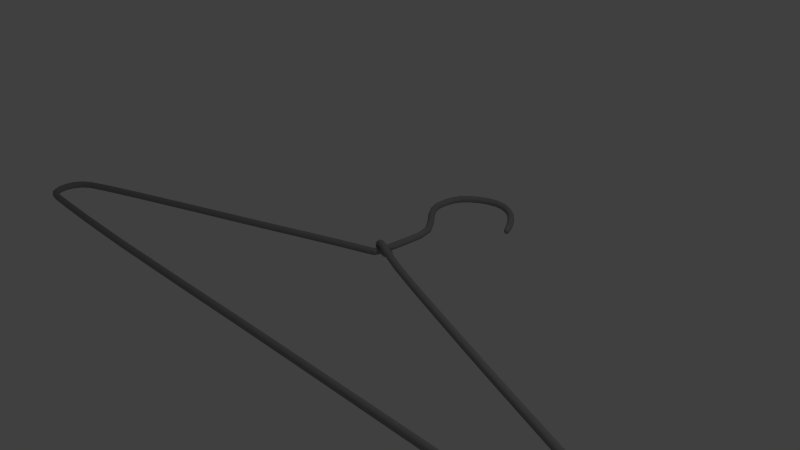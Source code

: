 # Source: hanger.blend  (saved by Blender 2.67.0; exported with 4.5.12 LTS)
import bpy
from mathutils import Matrix  # noqa: F401  (used for matrix-valued properties, if any)

bpy.ops.wm.read_factory_settings(use_empty=True)
scene = bpy.context.scene
scene.name = 'Scene'

# ---- collections
col_collection_1 = bpy.data.collections.new('Collection 1'); scene.collection.children.link(col_collection_1)

# ---- materials (node trees are filled in below, after node groups)
mat_material_001 = bpy.data.materials.new('Material.001')
mat_material_001.alpha_threshold = 0.0
mat_material_001.use_transparent_shadow = False
mat_material_001.diffuse_color = (0.3032, 0.3032, 0.3032, 1.0)
mat_material_001.roughness = 0.5
mat_material_001.line_color = (0.0, 0.0, 0.0, 1.0)

# ---- material node trees

# ---- world
world_world = bpy.data.worlds.new('World'); scene.world = world_world
world_world.color = (0.05088, 0.05088, 0.05088)
world_world.use_sun_shadow = False
world_world.sun_shadow_jitter_overblur = 0.0
world_world.cycles.sampling_method = 'MANUAL'
world_world.cycles.sample_map_resolution = 256

# ---- cameras
cam_camera = bpy.data.cameras.new('Camera')
cam_camera.clip_end = 100.0
cam_camera.lens = 35.0
cam_camera.sensor_width = 32.0
cam_camera.sensor_height = 18.0
cam_camera.ortho_scale = 7.314
cam_camera.dof.focus_distance = 0.0
cam_camera.dof.aperture_fstop = 128.0

# ---- lights
light_lamp = bpy.data.lights.new('Lamp', 'POINT')
light_lamp.transmission_factor = 0.0
light_lamp.cutoff_distance = 30.0
light_lamp.energy = 100.0
light_lamp.shadow_buffer_clip_start = 1.001
light_lamp.shadow_soft_size = 0.1
light_lamp.shadow_maximum_resolution = 0.006
light_lamp.use_absolute_resolution = True
light_lamp.cycles.use_multiple_importance_sampling = False

# ---- meshes
me_cylinder_001 = bpy.data.meshes.new('Cylinder.001')
me_cylinder_001.from_pydata([(0.01909, 0.1436, 0.00265), (0.0449, 0.1178, 0.00265), (0.0449, 0.08126, 0.00265), (0.01909, 0.05545, 0.00265), (-0.0174, 0.05545, 0.00265), (-0.04321, 0.08126, 0.00265), (-0.04698, 0.03151, 0.2253), (-0.0174, 0.1436, 0.00265), (-0.04321, 0.1178, 0.00265), (0.01362, 0.1086, -0.08888), (-0.01623, -0.04405, 0.9742), (-0.04698, 0.068, 0.2253), (-0.02117, 0.09381, 0.2253), (0.04113, 0.068, 0.2253), (0.04113, 0.03151, 0.2253), (0.01532, 0.09381, 0.2253), (0.01532, 0.005699, 0.2253), (-0.02117, 0.005699, 0.2253), (-0.1083, -0.04405, 2.214), (-0.07853, 0.01825, 0.9742), (0.009575, -0.01825, 0.9742), (-0.07853, -0.01825, 0.9742), (0.009575, 0.01825, 0.9742), (-0.05273, -0.04405, 0.9742), (-0.05273, 0.04405, 0.9742), (-0.01623, 0.04405, 0.9742), (-0.1827, -0.01825, 3.618), (-0.1083, 0.04405, 2.214), (-0.07179, 0.04405, 2.214), (-0.07179, -0.04405, 2.214), (-0.1341, 0.01825, 2.214), (-0.04599, -0.01825, 2.214), (-0.1341, -0.01825, 2.214), (-0.04599, 0.01825, 2.214), (-0.2145, 0.01825, 4.686), (-0.0946, 0.01825, 3.618), (-0.1569, -0.04405, 3.618), (-0.1569, 0.04405, 3.618), (-0.1204, 0.04405, 3.618), (-0.1204, -0.04405, 3.618), (-0.1827, 0.01825, 3.618), (-0.0946, -0.01825, 3.618), (-0.2495, 0.04405, 5.084), (-0.1264, -0.01825, 4.686), (-0.2145, -0.01825, 4.686), (-0.1264, 0.01825, 4.686), (-0.1887, -0.04406, 4.686), (-0.1887, 0.04405, 4.686), (-0.1522, 0.04405, 4.686), (-0.1522, -0.04406, 4.686), (-0.4054, 0.01825, 5.252), (-0.2219, 0.04405, 5.099), (-0.2219, -0.04406, 5.099), (-0.2691, 0.01825, 5.073), (-0.2024, -0.01825, 5.11), (-0.2691, -0.01825, 5.073), (-0.2024, 0.01825, 5.11), (-0.2495, -0.04406, 5.084), (-0.6246, -0.01825, 5.262), (-0.4142, -0.04406, 5.195), (-0.4142, 0.04405, 5.195), (-0.409, 0.04405, 5.228), (-0.409, -0.04406, 5.228), (-0.4178, 0.01825, 5.171), (-0.4054, -0.01825, 5.252), (-0.4178, -0.01825, 5.171), (-0.7513, 0.04405, 5.046), (-0.5849, -0.01825, 5.186), (-0.6246, 0.01825, 5.262), (-0.5966, -0.04406, 5.208), (-0.5966, 0.04405, 5.208), (-0.613, 0.04405, 5.239), (-0.613, -0.04406, 5.239), (-0.5849, 0.01825, 5.186), (-1.21, 0.01825, 3.76), (-0.7513, -0.04406, 5.046), (-0.7015, 0.01825, 5.012), (-0.7719, -0.01825, 5.061), (-0.7015, -0.01825, 5.012), (-0.7719, 0.01825, 5.061), (-0.7221, -0.04406, 5.026), (-0.7221, 0.04405, 5.026), (-1.851, -0.01825, 1.814), (-1.152, -0.04405, 3.737), (-1.152, 0.04405, 3.737), (-1.186, 0.04405, 3.75), (-1.186, -0.04405, 3.75), (-1.128, 0.01825, 3.727), (-1.21, -0.01825, 3.76), (-1.128, -0.01825, 3.727), (-2.587, -0.04405, -0.4572), (-1.769, -0.01825, 1.781), (-1.851, 0.01825, 1.814), (-1.793, -0.04405, 1.791), (-1.793, 0.04405, 1.791), (-1.827, 0.04405, 1.804), (-1.827, -0.04405, 1.804), (-1.769, 0.01825, 1.781), (-3.287, -0.04405, -2.731), (-2.529, 0.01825, -0.4802), (-2.611, -0.01825, -0.4477), (-2.529, -0.01825, -0.4802), (-2.611, 0.01825, -0.4477), (-2.553, -0.04405, -0.4707), (-2.553, 0.04406, -0.4707), (-2.587, 0.04406, -0.4572), (-3.539, -0.01824, -3.674), (-3.287, 0.04406, -2.731), (-3.321, 0.04406, -2.717), (-3.321, -0.04405, -2.717), (-3.263, 0.01825, -2.74), (-3.345, -0.01824, -2.708), (-3.263, -0.01824, -2.74), (-3.345, 0.01825, -2.708), (-3.555, 0.01826, -3.839), (-3.623, 0.01826, -3.666), (-3.563, -0.04405, -3.671), (-3.563, 0.04406, -3.671), (-3.598, 0.04406, -3.668), (-3.598, -0.04405, -3.668), (-3.539, 0.01826, -3.674), (-3.623, -0.01824, -3.666), (-3.498, 0.04406, -3.955), (-3.631, -0.01824, -3.877), (-3.555, -0.01824, -3.839), (-3.631, 0.01826, -3.877), (-3.577, -0.04405, -3.85), (-3.577, 0.04406, -3.85), (-3.609, 0.04406, -3.866), (-3.609, -0.04405, -3.866), (-3.318, 0.01826, -4.073), (-3.512, 0.04406, -3.985), (-3.512, -0.04405, -3.985), (-3.488, 0.01826, -3.933), (-3.522, -0.01824, -4.007), (-3.488, -0.01824, -3.933), (-3.522, 0.01826, -4.007), (-3.498, -0.04405, -3.955), (-3.074, -0.01824, -3.964), (-3.317, -0.04405, -4.011), (-3.317, 0.04406, -4.011), (-3.318, 0.04406, -4.048), (-3.318, -0.04405, -4.048), (-3.316, 0.01826, -3.985), (-3.318, -0.01824, -4.073), (-3.316, -0.01824, -3.985), (-2.502, -0.04405, -3.229), (-3.104, -0.01824, -3.889), (-3.074, 0.01826, -3.964), (-3.095, -0.04405, -3.911), (-3.095, 0.04406, -3.911), (-3.083, 0.04406, -3.942), (-3.083, -0.04405, -3.942), (-3.104, 0.01826, -3.889), (-1.603, -0.04405, -1.985), (-2.547, 0.01826, -3.186), (-2.484, -0.01824, -3.247), (-2.547, -0.01824, -3.186), (-2.484, 0.01826, -3.247), (-2.528, -0.04405, -3.204), (-2.528, 0.04406, -3.204), (-2.502, 0.04406, -3.229), (-0.7909, -0.01824, -0.8724), (-1.603, 0.04406, -1.985), (-1.577, 0.04406, -2.01), (-1.577, -0.04405, -2.01), (-1.622, 0.01825, -1.967), (-1.558, -0.01824, -2.028), (-1.622, -0.01824, -1.967), (-1.558, 0.01825, -2.028), (-0.2883, 0.01825, -0.2031), (-0.7274, 0.01825, -0.9335), (-0.7723, -0.04405, -0.8903), (-0.7723, 0.04406, -0.8903), (-0.746, 0.04406, -0.9156), (-0.746, -0.04405, -0.9156), (-0.7909, 0.01825, -0.8724), (-0.7274, -0.01824, -0.9335), (-0.1009, 0.04406, -0.001965), (-0.2248, -0.01824, -0.2642), (-0.2883, -0.01824, -0.2031), (-0.2248, 0.01825, -0.2642), (-0.2697, -0.04405, -0.221), (-0.2697, 0.04406, -0.221), (-0.2434, 0.04406, -0.2464), (-0.2434, -0.04405, -0.2464), (0.199, 0.01825, -0.09108), (-0.08643, 0.04406, -0.03282), (-0.08643, -0.04405, -0.03282), (-0.1112, 0.01825, 0.01985), (-0.07618, -0.01824, -0.05463), (-0.1112, -0.01824, 0.01985), (-0.07618, 0.01825, -0.05463), (-0.1009, -0.04405, -0.001965), (0.6234, -0.01824, -0.1942), (0.1944, -0.04405, -0.02894), (0.1944, 0.04406, -0.02894), (0.1971, 0.04406, -0.06534), (0.1971, -0.04405, -0.06534), (0.1925, 0.01825, -0.003207), (0.199, -0.01824, -0.09108), (0.1925, -0.01824, -0.003207), (0.936, 0.04406, -0.4612), (0.656, -0.01824, -0.1248), (0.6234, 0.01825, -0.1942), (0.6465, -0.04405, -0.1451), (0.6465, 0.04406, -0.1451), (0.6329, 0.04406, -0.1739), (0.6329, -0.04405, -0.1739), (0.656, 0.01825, -0.1248), (1.146, 0.01825, -0.8184), (0.936, -0.04405, -0.4612), (0.9868, 0.01825, -0.4252), (0.9149, -0.01824, -0.4761), (0.9868, -0.01824, -0.4252), (0.9149, 0.01825, -0.4761), (0.9658, -0.04405, -0.4401), (0.9658, 0.04406, -0.4401), (1.425, -0.01824, -0.9608), (1.181, -0.04405, -0.7707), (1.181, 0.04406, -0.7707), (1.161, 0.04406, -0.7986), (1.161, -0.04405, -0.7986), (1.196, 0.01825, -0.751), (1.146, -0.01824, -0.8184), (1.196, -0.01824, -0.751), (1.696, -0.04405, -0.9373), (1.426, -0.01824, -0.8766), (1.425, 0.01825, -0.9608), (1.426, -0.04405, -0.9013), (1.426, 0.04406, -0.9013), (1.425, 0.04406, -0.9362), (1.425, -0.04405, -0.9362), (1.426, 0.01825, -0.8766), (1.897, -0.04405, -0.7703), (1.678, 0.01826, -0.8775), (1.703, -0.01824, -0.9621), (1.678, -0.01824, -0.8775), (1.703, 0.01826, -0.9621), (1.686, -0.04405, -0.9023), (1.686, 0.04406, -0.9023), (1.696, 0.04406, -0.9373), (2.029, -0.01824, -0.549), (1.897, 0.04406, -0.7703), (1.919, 0.04406, -0.7957), (1.919, -0.04405, -0.7957), (1.882, 0.01826, -0.7523), (1.934, -0.01824, -0.8137), (1.882, -0.01824, -0.7523), (1.934, 0.01826, -0.8137), (2.051, 0.01826, -0.2978), (2.112, 0.01826, -0.5654), (2.053, -0.04405, -0.5538), (2.053, 0.04406, -0.5538), (2.088, 0.04406, -0.5606), (2.088, -0.04405, -0.5606), (2.029, 0.01826, -0.549), (2.112, -0.01824, -0.5654), (1.955, 0.04406, -0.0215), (2.13, -0.01824, -0.2689), (2.051, -0.01824, -0.2978), (2.13, 0.01826, -0.2689), (2.074, -0.04405, -0.2893), (2.074, 0.04406, -0.2893), (2.107, 0.04406, -0.2774), (2.107, -0.04405, -0.2774), (1.833, 0.01826, 0.2161), (1.984, 0.04406, 0.0002076), (1.984, -0.04405, 0.0002077), (1.934, 0.01826, -0.03686), (2.005, -0.01824, 0.01556), (1.934, -0.01824, -0.03686), (2.005, 0.01826, 0.01556), (1.955, -0.04405, -0.0215), (1.733, -0.01428, 0.2885), (1.801, -0.04405, 0.1674), (1.801, 0.04406, 0.1674), (1.82, 0.04406, 0.1959), (1.82, -0.04405, 0.1959), (1.787, 0.01826, 0.1472), (1.833, -0.01824, 0.2161), (1.787, -0.01824, 0.1472), (1.709, 8.612e-06, 0.2586), (1.717, -0.01428, 0.2215), (1.733, 0.0143, 0.2885), (1.722, -0.03449, 0.2411), (1.722, 0.0345, 0.2411), (1.728, 0.0345, 0.2689), (1.728, -0.03449, 0.2689), (1.717, 0.0143, 0.2215), (0.008166, -0.0004822, -0.05043), (0.02396, 0.0365, -0.05652), (-0.01192, 0.03222, -0.0546), (-0.04033, 0.05031, -0.06272), (-0.04461, 0.08018, -0.07612), (-0.02226, 0.1043, -0.08696), (0.04202, 0.09052, -0.08076), (0.0463, 0.06065, -0.06736), (0.02704, -0.05532, -0.002064), (-0.008164, -0.01185, -0.1015), (0.02451, -0.005085, -0.1135), (0.04084, 0.006282, -0.06238), (-0.02649, -0.0133, -0.07812), (0.05917, 0.007735, -0.08579), (-0.01972, -0.008594, -0.05695), (0.0524, 0.003027, -0.107), (0.07958, -0.06749, 0.05793), (0.09766, -0.08571, -0.05682), (0.04937, -0.02985, -0.01295), (0.0454, -0.1128, -0.02538), (0.07533, -0.1112, -0.04593), (0.0793, -0.02821, -0.0335), (0.0254, -0.08968, -0.007211), (0.0993, -0.05135, -0.05167), (0.1243, -0.02056, 0.05433), (0.1376, -0.04721, 0.00691), (0.07641, -0.03955, 0.04801), (0.1407, -0.07515, 0.01684), (0.09208, -0.02204, 0.02895), (0.09974, -0.08949, 0.05291), (0.1251, -0.09266, 0.03589), (0.1174, -0.02521, 0.01193), (0.01773, 0.1348, -0.04604), (0.01815, 0.1311, 0.08413), (0.0008467, 0.1473, 0.00265), (0.03467, 0.1333, 0.00265), (0.04418, 0.1109, -0.04401), (0.04396, 0.1053, 0.08413), (0.04868, 0.09951, 0.00265), (0.04525, 0.07611, -0.04066), (0.04396, 0.06882, 0.08413), (0.03467, 0.06568, 0.00265), (0.02031, 0.05072, -0.03795), (0.01815, 0.04301, 0.08413), (0.0008467, 0.05167, 0.00265), (-0.01603, 0.04964, -0.03747), (-0.01834, 0.04301, 0.08413), (-0.03298, 0.06568, 0.00265), (-0.04249, 0.07352, -0.0395), (-0.04415, 0.06882, 0.08413), (-0.04699, 0.09951, 0.00265), (-0.04356, 0.1084, -0.04285), (-0.04415, 0.1053, 0.08413), (-0.03298, 0.1333, 0.00265), (-0.01862, 0.1338, -0.04556), (-0.01834, 0.1311, 0.08413), (0.005547, 0.05649, 0.4981), (0.03135, 0.03069, 0.4981), (0.03135, -0.00581, 0.4981), (0.005547, -0.03162, 0.4981), (-0.03095, -0.03162, 0.4981), (-0.05676, -0.00581, 0.4981), (-0.05676, 0.03069, 0.4981), (-0.03095, 0.05649, 0.4981), (-0.03675, 0.01593, 0.2253), (-0.05076, 0.04975, 0.2253), (-0.03675, 0.08358, 0.2253), (-0.002926, 0.09759, 0.2253), (0.0309, 0.08358, 0.2253), (0.04491, 0.04975, 0.2253), (0.0309, 0.01593, 0.2253), (-0.002926, 0.00192, 0.2253), (-0.04401, 0.04405, 1.573), (-0.01821, 0.01825, 1.573), (-0.01821, -0.01825, 1.573), (-0.04401, -0.04405, 1.573), (-0.08051, -0.04405, 1.573), (-0.1063, -0.01825, 1.573), (-0.1063, 0.01825, 1.573), (-0.08051, 0.04405, 1.573), (-0.0006557, -0.03382, 0.9742), (-0.03448, -0.04783, 0.9742), (-0.08231, -3.269e-08, 0.9742), (-0.0683, 0.03382, 0.9742), (0.01335, -3.576e-08, 0.9742), (-0.0683, -0.03382, 0.9742), (-0.0006557, 0.03382, 0.9742), (-0.03448, 0.04783, 0.9742), (-0.09784, 0.04405, 2.896), (-0.07203, 0.01825, 2.896), (-0.07203, -0.01825, 2.896), (-0.09784, -0.04405, 2.896), (-0.1343, -0.04405, 2.896), (-0.1601, -0.01825, 2.896), (-0.1601, 0.01825, 2.896), (-0.1343, 0.04405, 2.896), (-0.09004, -0.04783, 2.214), (-0.1239, -0.03382, 2.214), (-0.1239, 0.03382, 2.214), (-0.09004, 0.04783, 2.214), (-0.05622, 0.03382, 2.214), (-0.05622, -0.03382, 2.214), (-0.1379, -6.922e-08, 2.214), (-0.04221, -7.191e-08, 2.214), (-0.1388, 0.04405, 4.256), (-0.113, 0.01825, 4.256), (-0.113, -0.01825, 4.256), (-0.1388, -0.04405, 4.256), (-0.1753, -0.04405, 4.256), (-0.2011, -0.01825, 4.256), (-0.2011, 0.01825, 4.256), (-0.1753, 0.04405, 4.256), (-0.1725, -0.03382, 3.618), (-0.1865, -1.281e-07, 3.618), (-0.1048, 0.03382, 3.618), (-0.09082, -1.304e-07, 3.618), (-0.1387, -0.04783, 3.618), (-0.1725, 0.03382, 3.618), (-0.1387, 0.04783, 3.618), (-0.1048, -0.03382, 3.618), (-0.1751, 0.04405, 4.952), (-0.1509, 0.01825, 4.954), (-0.1509, -0.01825, 4.954), (-0.1751, -0.04406, 4.952), (-0.2094, -0.04406, 4.948), (-0.2336, -0.01825, 4.945), (-0.2336, 0.01825, 4.945), (-0.2094, 0.04405, 4.948), (-0.2183, -1.865e-07, 4.686), (-0.2043, 0.03382, 4.686), (-0.1226, -1.888e-07, 4.686), (-0.1366, -0.03382, 4.686), (-0.2043, -0.03382, 4.686), (-0.1366, 0.03382, 4.686), (-0.1705, -0.04783, 4.686), (-0.1705, 0.04783, 4.686), (-0.2981, 0.04405, 5.176), (-0.2856, 0.01825, 5.196), (-0.2856, -0.01825, 5.196), (-0.2981, -0.04406, 5.176), (-0.3156, -0.04406, 5.148), (-0.3281, -0.01825, 5.128), (-0.3281, 0.01825, 5.128), (-0.3156, 0.04405, 5.148), (-0.2613, 0.03382, 5.077), (-0.2357, 0.04783, 5.092), (-0.2101, 0.03382, 5.106), (-0.2101, -0.03382, 5.106), (-0.2357, -0.04783, 5.092), (-0.2719, -2.146e-07, 5.071), (-0.1995, -2.203e-07, 5.112), (-0.2613, -0.03382, 5.077), (-0.5242, 0.04405, 5.251), (-0.5292, 0.01825, 5.275), (-0.5292, -0.01825, 5.275), (-0.5242, -0.04406, 5.251), (-0.5171, -0.04406, 5.217), (-0.5121, -0.01825, 5.193), (-0.5121, 0.01825, 5.193), (-0.5171, 0.04405, 5.217), (-0.4068, 0.03382, 5.242), (-0.4048, -2.307e-07, 5.255), (-0.4116, -0.04783, 5.211), (-0.4164, -0.03382, 5.18), (-0.4164, 0.03382, 5.18), (-0.4116, 0.04783, 5.211), (-0.4068, -0.03382, 5.242), (-0.4183, -2.215e-07, 5.168), (-0.6854, 0.04405, 5.177), (-0.7021, 0.01825, 5.196), (-0.7021, -0.01825, 5.196), (-0.6854, -0.04406, 5.177), (-0.6618, -0.04406, 5.151), (-0.6451, -0.01825, 5.132), (-0.6451, 0.01825, 5.132), (-0.6618, 0.04405, 5.151), (-0.6263, -2.307e-07, 5.265), (-0.62, -0.03382, 5.253), (-0.5895, -0.03382, 5.195), (-0.5832, -2.223e-07, 5.183), (-0.62, 0.03382, 5.253), (-0.6048, -0.04783, 5.224), (-0.5895, 0.03382, 5.195), (-0.6048, 0.04783, 5.224), (-0.8912, 0.04405, 4.64), (-0.9144, 0.01825, 4.651), (-0.9144, -0.01825, 4.651), (-0.8912, -0.04405, 4.64), (-0.8585, -0.04405, 4.625), (-0.8354, -0.01825, 4.614), (-0.8354, 0.01825, 4.614), (-0.8585, 0.04405, 4.625), (-0.7367, 0.04783, 5.036), (-0.7637, 0.03382, 5.055), (-0.7637, -0.03382, 5.055), (-0.7367, -0.04783, 5.036), (-0.6984, -1.804e-07, 5.01), (-0.7096, 0.03382, 5.017), (-0.7749, -1.869e-07, 5.063), (-0.7096, -0.03382, 5.017), (-1.532, 0.04405, 2.698), (-1.556, 0.01825, 2.707), (-1.556, -0.01825, 2.707), (-1.532, -0.04405, 2.698), (-1.498, -0.04405, 2.684), (-1.474, -0.01825, 2.675), (-1.474, 0.01825, 2.675), (-1.498, 0.04405, 2.684), (-1.2, 0.03382, 3.756), (-1.213, -1.192e-07, 3.761), (-1.169, -0.04783, 3.743), (-1.137, -0.03382, 3.731), (-1.137, 0.03382, 3.731), (-1.169, 0.04783, 3.743), (-1.2, -0.03382, 3.756), (-1.124, -1.134e-07, 3.726), (-2.152, 0.04406, 0.832), (-2.176, 0.01825, 0.8415), (-2.176, -0.01825, 0.8415), (-2.152, -0.04405, 0.832), (-2.118, -0.04405, 0.8185), (-2.094, -0.01825, 0.809), (-2.094, 0.01825, 0.809), (-2.118, 0.04406, 0.8185), (-1.855, -3.192e-08, 1.815), (-1.842, -0.03382, 1.81), (-1.779, -0.03382, 1.785), (-1.766, -2.653e-08, 1.78), (-1.842, 0.03382, 1.81), (-1.81, -0.04783, 1.798), (-1.779, 0.03382, 1.785), (-1.81, 0.04783, 1.798), (-3.016, 0.04406, -1.746), (-3.04, 0.01825, -1.737), (-3.04, -0.01824, -1.737), (-3.016, -0.04405, -1.746), (-2.982, -0.04405, -1.76), (-2.958, -0.01824, -1.769), (-2.958, 0.01825, -1.769), (-2.982, 0.04406, -1.76), (-2.602, -0.03382, -0.4514), (-2.57, -0.04783, -0.4639), (-2.526, 1.608e-06, -0.4816), (-2.539, 0.03383, -0.4764), (-2.615, 1.602e-06, -0.4463), (-2.539, -0.03382, -0.4764), (-2.602, 0.03383, -0.4514), (-2.57, 0.04784, -0.4639), (-3.512, 0.04406, -3.361), (-3.536, 0.01826, -3.354), (-3.536, -0.01824, -3.354), (-3.512, -0.04405, -3.361), (-3.478, -0.04405, -3.372), (-3.454, -0.01824, -3.38), (-3.454, 0.01826, -3.38), (-3.478, 0.04406, -3.372), (-3.304, -0.04783, -2.724), (-3.273, -0.03382, -2.737), (-3.273, 0.03383, -2.737), (-3.304, 0.04784, -2.724), (-3.336, 0.03383, -2.712), (-3.336, -0.03382, -2.712), (-3.26, 5.42e-06, -2.742), (-3.349, 5.413e-06, -2.707), (-3.617, 0.04406, -3.787), (-3.642, 0.01826, -3.792), (-3.642, -0.01824, -3.792), (-3.617, -0.04405, -3.787), (-3.583, -0.04405, -3.78), (-3.559, -0.01824, -3.775), (-3.559, 0.01826, -3.775), (-3.583, 0.04406, -3.78), (-3.548, -0.03382, -3.673), (-3.535, 7.667e-06, -3.674), (-3.613, 0.03383, -3.667), (-3.626, 7.663e-06, -3.666), (-3.581, -0.04783, -3.67), (-3.548, 0.03383, -3.673), (-3.581, 0.04784, -3.67), (-3.613, -0.03382, -3.667), (-3.573, 0.04406, -3.925), (-3.591, 0.01826, -3.942), (-3.591, -0.01824, -3.942), (-3.573, -0.04405, -3.925), (-3.548, -0.04405, -3.902), (-3.531, -0.01824, -3.885), (-3.531, 0.01826, -3.885), (-3.548, 0.04406, -3.902), (-3.552, 7.8e-06, -3.837), (-3.564, 0.03383, -3.843), (-3.634, 7.799e-06, -3.879), (-3.622, -0.03382, -3.873), (-3.564, -0.03382, -3.843), (-3.622, 0.03383, -3.873), (-3.593, -0.04783, -3.858), (-3.593, 0.04784, -3.858), (-3.426, 0.04406, -4.031), (-3.429, 0.01826, -4.055), (-3.429, -0.01824, -4.055), (-3.426, -0.04405, -4.031), (-3.422, -0.04405, -3.996), (-3.419, -0.01824, -3.971), (-3.419, 0.01826, -3.971), (-3.422, 0.04406, -3.996), (-3.492, 0.03383, -3.942), (-3.505, 0.04784, -3.97), (-3.518, 0.03383, -3.998), (-3.518, -0.03382, -3.998), (-3.505, -0.04783, -3.97), (-3.486, 7.927e-06, -3.93), (-3.523, 7.928e-06, -4.01), (-3.492, -0.03382, -3.942), (-3.199, 0.04406, -4.022), (-3.197, 0.01826, -4.047), (-3.197, -0.01824, -4.047), (-3.199, -0.04405, -4.022), (-3.202, -0.04405, -3.987), (-3.204, -0.01824, -3.963), (-3.204, 0.01826, -3.963), (-3.202, 0.04406, -3.987), (-3.318, 0.03383, -4.063), (-3.318, 8.171e-06, -4.077), (-3.317, -0.04783, -4.029), (-3.317, -0.03382, -3.996), (-3.317, 0.03383, -3.996), (-3.317, 0.04784, -4.029), (-3.318, -0.03382, -4.063), (-3.316, 8.169e-06, -3.982), (-2.88, 0.04406, -3.71), (-2.863, 0.01826, -3.728), (-2.863, -0.01824, -3.728), (-2.88, -0.04405, -3.71), (-2.903, -0.04405, -3.683), (-2.919, -0.01824, -3.664), (-2.919, 0.01826, -3.664), (-2.903, 0.04406, -3.683), (-3.072, 8.193e-06, -3.967), (-3.077, -0.03382, -3.955), (-3.101, -0.03382, -3.898), (-3.106, 8.191e-06, -3.886), (-3.077, 0.03383, -3.955), (-3.089, -0.04783, -3.926), (-3.101, 0.03383, -3.898), (-3.089, 0.04784, -3.926), (-2.038, 0.04406, -2.622), (-2.02, 0.01826, -2.64), (-2.02, -0.01824, -2.64), (-2.038, -0.04405, -2.622), (-2.065, -0.04405, -2.597), (-2.083, -0.01824, -2.579), (-2.083, 0.01826, -2.579), (-2.065, 0.04406, -2.597), (-2.491, -0.03382, -3.24), (-2.515, -0.04783, -3.216), (-2.55, 7.449e-06, -3.183), (-2.54, 0.03383, -3.193), (-2.481, 7.449e-06, -3.249), (-2.54, -0.03382, -3.193), (-2.491, 0.03383, -3.24), (-2.515, 0.04784, -3.216), (-1.139, 0.04406, -1.429), (-1.12, 0.01825, -1.447), (-1.12, -0.01824, -1.447), (-1.139, -0.04405, -1.429), (-1.165, -0.04405, -1.404), (-1.184, -0.01824, -1.386), (-1.184, 0.01825, -1.386), (-1.165, 0.04406, -1.404), (-1.59, -0.04783, -1.997), (-1.614, -0.03382, -1.974), (-1.614, 0.03383, -1.974), (-1.59, 0.04784, -1.997), (-1.566, 0.03383, -2.021), (-1.566, -0.03382, -2.021), (-1.625, 6.479e-06, -1.964), (-1.556, 6.48e-06, -2.03), (-0.4351, 0.04406, -0.5083), (-0.4165, 0.01825, -0.5262), (-0.4165, -0.01824, -0.5262), (-0.4351, -0.04405, -0.5083), (-0.4614, -0.04405, -0.483), (-0.48, -0.01824, -0.4651), (-0.48, 0.01825, -0.4651), (-0.4614, 0.04406, -0.483), (-0.7835, -0.03382, -0.8795), (-0.7936, 6.155e-06, -0.8698), (-0.7348, 0.03383, -0.9264), (-0.7247, 6.155e-06, -0.9361), (-0.7591, -0.04783, -0.903), (-0.7835, 0.03383, -0.8795), (-0.7591, 0.04784, -0.903), (-0.7348, -0.03382, -0.9264), (-0.1381, 0.04406, -0.09835), (-0.1216, 0.01825, -0.1172), (-0.1216, -0.01824, -0.1172), (-0.1381, -0.04405, -0.09835), (-0.1615, -0.04405, -0.07165), (-0.178, -0.01824, -0.05278), (-0.178, 0.01825, -0.05278), (-0.1615, 0.04406, -0.07165), (-0.291, 6.255e-06, -0.2005), (-0.281, 0.03383, -0.2102), (-0.2221, 6.257e-06, -0.2669), (-0.2322, -0.03382, -0.2572), (-0.281, -0.03382, -0.2102), (-0.2322, 0.03383, -0.2572), (-0.2566, -0.04783, -0.2337), (-0.2566, 0.04784, -0.2337), (-0.00309, 0.04406, -0.0288), (0.0008976, 0.01825, -0.05356), (0.0008976, -0.01824, -0.05356), (-0.00309, -0.04405, -0.0288), (-0.00873, -0.04405, 0.006211), (-0.01272, -0.01824, 0.03097), (-0.01272, 0.01825, 0.03097), (-0.00873, 0.04406, 0.006211), (-0.1071, 0.03383, 0.0112), (-0.09367, 0.04784, -0.01739), (-0.08024, 0.03383, -0.04598), (-0.08024, -0.03382, -0.04598), (-0.09367, -0.04783, -0.01739), (-0.1127, 6.239e-06, 0.02305), (-0.07468, 6.239e-06, -0.05783), (-0.1071, -0.03382, 0.0112), (0.4354, 0.04406, -0.1209), (0.4344, 0.01825, -0.1453), (0.4344, -0.01824, -0.1453), (0.4354, -0.04405, -0.1209), (0.4368, -0.04405, -0.08639), (0.4377, -0.01824, -0.062), (0.4377, 0.01825, -0.062), (0.4368, 0.04406, -0.08639), (0.1983, 0.03383, -0.08087), (0.1993, 6.242e-06, -0.09485), (0.1958, -0.04783, -0.04714), (0.1933, -0.03382, -0.01341), (0.1933, 0.03383, -0.01341), (0.1958, 0.04784, -0.04714), (0.1983, -0.03382, -0.08087), (0.1923, 6.241e-06, 0.0005618), (0.7973, 0.04406, -0.2715), (0.7791, 0.01825, -0.2878), (0.7791, -0.01824, -0.2878), (0.7973, -0.04405, -0.2715), (0.823, -0.04405, -0.2485), (0.8412, -0.01824, -0.2322), (0.8412, 0.01825, -0.2322), (0.823, 0.04406, -0.2485), (0.622, 6.251e-06, -0.1972), (0.6272, -0.03382, -0.1861), (0.6523, -0.03382, -0.1328), (0.6574, 6.25e-06, -0.1218), (0.6272, 0.03383, -0.1861), (0.6397, -0.04783, -0.1595), (0.6523, 0.03383, -0.1328), (0.6397, 0.04784, -0.1595), (1.055, 0.04406, -0.6634), (1.036, 0.01825, -0.6795), (1.036, -0.01824, -0.6795), (1.055, -0.04405, -0.6634), (1.083, -0.04405, -0.6406), (1.102, -0.01824, -0.6244), (1.102, 0.01825, -0.6244), (1.083, 0.04406, -0.6406), (0.9509, 0.04784, -0.4507), (0.9233, 0.03383, -0.4702), (0.9233, -0.03382, -0.4702), (0.9509, -0.04783, -0.4507), (0.9899, 6.453e-06, -0.423), (0.9785, 0.03383, -0.4311), (0.9119, 6.452e-06, -0.4783), (0.9785, -0.03382, -0.4311), (1.276, 0.04406, -0.8839), (1.268, 0.01825, -0.9072), (1.268, -0.01824, -0.9072), (1.276, -0.04405, -0.8839), (1.287, -0.04405, -0.8508), (1.295, -0.01824, -0.8275), (1.295, 0.01825, -0.8275), (1.287, 0.04406, -0.8508), (1.152, 0.03383, -0.8105), (1.144, 6.659e-06, -0.8212), (1.171, -0.04783, -0.7847), (1.19, -0.03382, -0.7588), (1.19, 0.03383, -0.7588), (1.171, 0.04784, -0.7847), (1.152, -0.03382, -0.8105), (1.198, 6.658e-06, -0.7481), (1.576, 0.04406, -0.9543), (1.581, 0.01826, -0.9791), (1.581, -0.01824, -0.9791), (1.576, -0.04405, -0.9543), (1.568, -0.04405, -0.9194), (1.563, -0.01824, -0.8946), (1.563, 0.01826, -0.8946), (1.568, 0.04406, -0.9194), (1.425, 6.849e-06, -0.9644), (1.425, -0.03382, -0.951), (1.426, -0.03382, -0.8864), (1.426, 6.847e-06, -0.873), (1.425, 0.03383, -0.951), (1.425, -0.04783, -0.9187), (1.426, 0.03383, -0.8864), (1.425, 0.04784, -0.9187), (1.804, 0.04406, -0.8846), (1.813, 0.01826, -0.9076), (1.813, -0.01824, -0.9076), (1.804, -0.04405, -0.8846), (1.791, -0.04405, -0.8519), (1.782, -0.01824, -0.8289), (1.782, 0.01826, -0.8289), (1.791, 0.04406, -0.8519), (1.7, -0.03382, -0.9523), (1.691, -0.04783, -0.9198), (1.677, 7.026e-06, -0.8739), (1.681, 0.03383, -0.8873), (1.704, 7.028e-06, -0.9657), (1.681, -0.03382, -0.8873), (1.7, 0.03383, -0.9523), (1.691, 0.04784, -0.9198), (2.02, 0.04406, -0.6834), (2.041, 0.01826, -0.6947), (2.041, -0.01824, -0.6947), (2.02, -0.04405, -0.6834), (1.989, -0.04405, -0.6675), (1.968, -0.01824, -0.6562), (1.968, 0.01826, -0.6562), (1.989, 0.04406, -0.6675), (1.908, -0.04783, -0.783), (1.888, -0.03382, -0.7594), (1.888, 0.03383, -0.7594), (1.908, 0.04784, -0.783), (1.928, 0.03383, -0.8065), (1.928, -0.03382, -0.8065), (1.88, 7.225e-06, -0.7497), (1.936, 7.225e-06, -0.8163), (2.118, 0.04406, -0.4257), (2.143, 0.01826, -0.424), (2.143, -0.01824, -0.424), (2.118, -0.04405, -0.4257), (2.083, -0.04405, -0.4281), (2.058, -0.01824, -0.4298), (2.058, 0.01826, -0.4298), (2.083, 0.04406, -0.4281), (2.038, -0.03382, -0.5509), (2.025, 7.597e-06, -0.5483), (2.103, 0.03383, -0.5635), (2.116, 7.594e-06, -0.5661), (2.07, -0.04783, -0.5572), (2.038, 0.03383, -0.5509), (2.07, 0.04784, -0.5572), (2.103, -0.03382, -0.5635), (2.06, 0.04406, -0.1304), (2.082, 0.01826, -0.1168), (2.082, -0.01824, -0.1168), (2.06, -0.04405, -0.1304), (2.03, -0.04405, -0.1497), (2.009, -0.01824, -0.1633), (2.009, 0.01826, -0.1633), (2.03, 0.04406, -0.1497), (2.048, 7.964e-06, -0.299), (2.06, 0.03383, -0.2944), (2.134, 7.959e-06, -0.2677), (2.121, -0.03382, -0.2723), (2.06, -0.03382, -0.2944), (2.121, 0.03383, -0.2723), (2.091, -0.04783, -0.2833), (2.091, 0.04784, -0.2833), (1.898, 0.04406, 0.1104), (1.917, 0.01826, 0.127), (1.917, -0.01824, 0.127), (1.898, -0.04405, 0.1104), (1.871, -0.04405, 0.08697), (1.852, -0.01824, 0.07041), (1.852, 0.01826, 0.07041), (1.871, 0.04406, 0.08697), (1.942, 0.03383, -0.03077), (1.97, 0.04784, -0.01065), (1.997, 0.03383, 0.009474), (1.997, -0.03382, 0.009474), (1.97, -0.04783, -0.01065), (1.931, 8.392e-06, -0.03911), (2.008, 8.385e-06, 0.01781), (1.942, -0.03382, -0.03077), (1.76, 0.04167, 0.2508), (1.768, 0.01727, 0.2732), (1.768, -0.01725, 0.2732), (1.76, -0.04166, 0.2508), (1.749, -0.04166, 0.219), (1.741, -0.01725, 0.1965), (1.741, 0.01727, 0.1965), (1.749, 0.04167, 0.219), (1.828, 0.03383, 0.2081), (1.835, 8.64e-06, 0.2191), (1.81, -0.04783, 0.1816), (1.792, -0.03382, 0.1552), (1.792, 0.03383, 0.1552), (1.81, 0.04784, 0.1816), (1.828, -0.03382, 0.2081), (1.785, 8.649e-06, 0.1442), (1.715, 0.0211, 0.2661), (1.718, 0.008745, 0.2781), (1.718, -0.008727, 0.2781), (1.715, -0.02108, 0.2661), (1.711, -0.02108, 0.2492), (1.708, -0.008727, 0.2372), (1.708, 0.008745, 0.2372), (1.711, 0.0211, 0.2492), (1.734, 8.637e-06, 0.2913), (1.731, -0.02647, 0.2807), (1.719, -0.02647, 0.2293), (1.716, 8.644e-06, 0.2187), (1.731, 0.02649, 0.2807), (1.725, -0.03744, 0.255), (1.719, 0.02649, 0.2293), (1.725, 0.03746, 0.255), (0.0136, 0.06271, -0.115), (0.04317, 0.05502, -0.1032), (0.05022, 0.03712, -0.08117), (0.03061, 0.01947, -0.06177), (-0.004163, 0.01243, -0.05638), (-0.03373, 0.02011, -0.06816), (-0.04078, 0.03802, -0.0902), (-0.02117, 0.05566, -0.1096), (0.03013, 0.1021, -0.08595), (-0.004767, 0.1096, -0.08931), (0.00646, 0.03127, -0.05418), (0.03807, 0.0467, -0.0611), (-0.02844, 0.03876, -0.05754), (-0.04618, 0.0648, -0.06922), (-0.03638, 0.09412, -0.08238), (0.04788, 0.07603, -0.07426), (0.04541, -0.07098, -0.08893), (0.07035, -0.04928, -0.09162), (0.07494, -0.02319, -0.07728), (0.05647, -0.007975, -0.05431), (0.02577, -0.01256, -0.03616), (0.0008265, -0.03425, -0.03346), (-0.003756, -0.06035, -0.04781), (0.01471, -0.07556, -0.07078), (-0.007677, -0.004689, -0.05127), (0.02521, 0.003387, -0.05421), (0.007475, -0.008954, -0.1097), (-0.02021, -0.01342, -0.0905), (0.04036, -0.0008785, -0.1126), (0.05289, 0.007848, -0.07341), (-0.02649, -0.01165, -0.0663), (0.05917, 0.006081, -0.09761), (0.105, -0.1202, 0.0006428), (0.1244, -0.09732, -0.01613), (0.1232, -0.0637, -0.01994), (0.102, -0.03907, -0.008557), (0.07334, -0.03785, 0.01136), (0.05391, -0.06076, 0.02813), (0.05513, -0.09438, 0.03194), (0.07628, -0.119, 0.02056), (0.02312, -0.07267, -0.00251), (0.03614, -0.04019, -0.005627), (0.1016, -0.06836, -0.05637), (0.08856, -0.1008, -0.05325), (0.06451, -0.02547, -0.02269), (0.06019, -0.1156, -0.03619), (0.03309, -0.1039, -0.01517), (0.09161, -0.03714, -0.04371), (0.1325, -0.0517, 0.0553), (0.1422, -0.04197, 0.04077), (0.139, -0.02509, 0.03098), (0.125, -0.01094, 0.03166), (0.1082, -0.007815, 0.04241), (0.09854, -0.01754, 0.05694), (0.1017, -0.03442, 0.06674), (0.1157, -0.04857, 0.06605), (0.08804, -0.0803, 0.0574), (0.07537, -0.05319, 0.05473), (0.1291, -0.0344, 0.007446), (0.1418, -0.06151, 0.01011), (0.08216, -0.02852, 0.039), (0.135, -0.08618, 0.02584), (0.1044, -0.02074, 0.01941), (0.1127, -0.09397, 0.04543), (-0.0005567, 0.1379, -0.04615), (-9.647e-05, 0.1349, 0.08413), (0.03354, 0.1255, -0.04531), (0.03373, 0.1209, 0.08413), (0.04848, 0.09364, -0.04238), (0.04774, 0.08707, 0.08413), (0.03552, 0.06094, -0.03909), (0.03373, 0.05325, 0.08413), (0.00225, 0.04657, -0.03736), (-9.647e-05, 0.03924, 0.08413), (-0.03184, 0.05895, -0.0382), (-0.03392, 0.05325, 0.08413), (-0.04679, 0.09083, -0.04113), (-0.04793, 0.08707, 0.08413), (-0.03383, 0.1235, -0.04442), (-0.03392, 0.1209, 0.08413), (-0.0127, 0.06027, 0.4981), (0.02112, 0.04626, 0.4981), (0.03513, 0.01244, 0.4981), (0.02112, -0.02139, 0.4981), (-0.0127, -0.0354, 0.4981), (-0.04652, -0.02139, 0.4981), (-0.06053, 0.01244, 0.4981), (-0.04652, 0.04626, 0.4981), (-0.06226, 0.04783, 1.573), (-0.02844, 0.03382, 1.573), (-0.01443, -5.022e-08, 1.573), (-0.02844, -0.03382, 1.573), (-0.06226, -0.04783, 1.573), (-0.09608, -0.03382, 1.573), (-0.1101, -4.775e-08, 1.573), (-0.09608, 0.03382, 1.573), (-0.1161, 0.04783, 2.896), (-0.08226, 0.03382, 2.896), (-0.06825, -9.861e-08, 2.896), (-0.08226, -0.03382, 2.896), (-0.1161, -0.04783, 2.896), (-0.1499, -0.03382, 2.896), (-0.1639, -9.633e-08, 2.896), (-0.1499, 0.03382, 2.896), (-0.157, 0.04783, 4.256), (-0.1232, 0.03382, 4.256), (-0.1092, -1.617e-07, 4.256), (-0.1232, -0.03382, 4.256), (-0.157, -0.04783, 4.256), (-0.1909, -0.03382, 4.256), (-0.2049, -1.595e-07, 4.256), (-0.1909, 0.03382, 4.256), (-0.1923, 0.04783, 4.95), (-0.1605, 0.03382, 4.953), (-0.1473, -2.088e-07, 4.955), (-0.1605, -0.03382, 4.953), (-0.1923, -0.04783, 4.95), (-0.224, -0.03382, 4.946), (-0.2372, -2.057e-07, 4.944), (-0.224, 0.03382, 4.946), (-0.3068, 0.04783, 5.162), (-0.2906, 0.03382, 5.188), (-0.2838, -2.265e-07, 5.199), (-0.2906, -0.03382, 5.188), (-0.3068, -0.04783, 5.162), (-0.3231, -0.03382, 5.136), (-0.3299, -2.184e-07, 5.125), (-0.3231, 0.03382, 5.136), (-0.5207, 0.04783, 5.234), (-0.5272, 0.03382, 5.265), (-0.5299, -2.323e-07, 5.278), (-0.5272, -0.03382, 5.265), (-0.5207, -0.04783, 5.234), (-0.5141, -0.03382, 5.202), (-0.5114, -2.231e-07, 5.189), (-0.5141, 0.03382, 5.202), (-0.6736, 0.04783, 5.164), (-0.6955, 0.03382, 5.188), (-0.7046, -2.186e-07, 5.198), (-0.6955, -0.03382, 5.188), (-0.6736, -0.04783, 5.164), (-0.6517, -0.03382, 5.139), (-0.6426, -2.108e-07, 5.129), (-0.6517, 0.03382, 5.139), (-0.8749, 0.04783, 4.632), (-0.9052, 0.03382, 4.646), (-0.9178, -1.494e-07, 4.652), (-0.9052, -0.03382, 4.646), (-0.8749, -0.04783, 4.632), (-0.8445, -0.03382, 4.618), (-0.832, -1.434e-07, 4.612), (-0.8445, 0.03382, 4.618), (-1.515, 0.04783, 2.691), (-1.547, 0.03382, 2.704), (-1.56, -8.448e-08, 2.709), (-1.547, -0.03382, 2.704), (-1.515, -0.04783, 2.691), (-1.484, -0.03382, 2.679), (-1.471, -7.877e-08, 2.673), (-1.484, 0.03382, 2.679), (-2.135, 0.04783, 0.8252), (-2.166, 0.03382, 0.8377), (-2.179, 4.072e-07, 0.8429), (-2.166, -0.03382, 0.8377), (-2.135, -0.04783, 0.8252), (-2.103, -0.03382, 0.8128), (-2.09, 4.131e-07, 0.8076), (-2.103, 0.03382, 0.8128), (-2.999, 0.04784, -1.753), (-3.031, 0.03383, -1.74), (-3.044, 3.341e-06, -1.735), (-3.031, -0.03382, -1.74), (-2.999, -0.04783, -1.753), (-2.968, -0.03382, -1.765), (-2.955, 3.347e-06, -1.77), (-2.968, 0.03383, -1.765), (-3.495, 0.04784, -3.367), (-3.527, 0.03383, -3.357), (-3.54, 7.095e-06, -3.353), (-3.527, -0.03382, -3.357), (-3.495, -0.04783, -3.367), (-3.463, -0.03382, -3.377), (-3.45, 7.101e-06, -3.381), (-3.463, 0.03383, -3.377), (-3.6, 0.04784, -3.783), (-3.632, 0.03383, -3.79), (-3.645, 7.702e-06, -3.792), (-3.632, -0.03382, -3.79), (-3.6, -0.04783, -3.783), (-3.568, -0.03382, -3.777), (-3.555, 7.705e-06, -3.774), (-3.568, 0.03383, -3.777), (-3.561, 0.04784, -3.914), (-3.584, 0.03383, -3.936), (-3.594, 7.894e-06, -3.945), (-3.584, -0.03382, -3.936), (-3.561, -0.04783, -3.914), (-3.538, -0.03382, -3.892), (-3.528, 7.894e-06, -3.882), (-3.538, 0.03383, -3.892), (-3.424, 0.04784, -4.013), (-3.428, 0.03383, -4.046), (-3.429, 7.992e-06, -4.059), (-3.428, -0.03382, -4.046), (-3.424, -0.04783, -4.013), (-3.42, -0.03382, -3.981), (-3.419, 7.99e-06, -3.967), (-3.42, 0.03383, -3.981), (-3.2, 0.04784, -4.005), (-3.198, 0.03383, -4.037), (-3.197, 8.296e-06, -4.051), (-3.198, -0.03382, -4.037), (-3.2, -0.04783, -4.005), (-3.203, -0.03382, -3.972), (-3.204, 8.294e-06, -3.959), (-3.203, 0.03383, -3.972), (-2.891, 0.04784, -3.696), (-2.87, 0.03383, -3.721), (-2.861, 7.899e-06, -3.731), (-2.87, -0.03382, -3.721), (-2.891, -0.04783, -3.696), (-2.912, -0.03382, -3.671), (-2.921, 7.898e-06, -3.661), (-2.912, 0.03383, -3.671), (-2.052, 0.04784, -2.609), (-2.027, 0.03383, -2.633), (-2.017, 6.943e-06, -2.642), (-2.027, -0.03382, -2.633), (-2.052, -0.04783, -2.609), (-2.076, -0.03382, -2.586), (-2.086, 6.942e-06, -2.576), (-2.076, 0.03383, -2.586), (-1.152, 0.04784, -1.417), (-1.128, 0.03383, -1.44), (-1.118, 6.178e-06, -1.45), (-1.128, -0.03382, -1.44), (-1.152, -0.04783, -1.417), (-1.176, -0.03382, -1.393), (-1.187, 6.178e-06, -1.383), (-1.176, 0.03383, -1.393), (-0.4483, 0.04784, -0.4956), (-0.4239, 0.03383, -0.5191), (-0.4138, 6.238e-06, -0.5288), (-0.4239, -0.03382, -0.5191), (-0.4483, -0.04783, -0.4956), (-0.4726, -0.03382, -0.4722), (-0.4827, 6.237e-06, -0.4625), (-0.4726, 0.03383, -0.4722), (-0.1498, 0.04784, -0.085), (-0.1282, 0.03383, -0.1097), (-0.1192, 6.245e-06, -0.12), (-0.1282, -0.03382, -0.1097), (-0.1498, -0.04783, -0.085), (-0.1714, -0.03382, -0.06026), (-0.1804, 6.244e-06, -0.05001), (-0.1714, 0.03383, -0.06026), (-0.00591, 0.04784, -0.01129), (-0.0006834, 0.03383, -0.04374), (0.001482, 6.24e-06, -0.05718), (-0.0006834, -0.03382, -0.04374), (-0.00591, -0.04783, -0.01129), (-0.01114, -0.03382, 0.02115), (-0.0133, 6.238e-06, 0.03459), (-0.01114, 0.03383, 0.02115), (0.4361, 0.04784, -0.1036), (0.4348, 0.03383, -0.1356), (0.4343, 6.247e-06, -0.1488), (0.4348, -0.03382, -0.1356), (0.4361, -0.04783, -0.1036), (0.4374, -0.03382, -0.07167), (0.4379, 6.245e-06, -0.05843), (0.4374, 0.03383, -0.07167), (0.8101, 0.04784, -0.26), (0.7863, 0.03383, -0.2814), (0.7764, 6.303e-06, -0.2902), (0.7863, -0.03382, -0.2814), (0.8101, -0.04783, -0.26), (0.834, -0.03382, -0.2387), (0.8438, 6.303e-06, -0.2298), (0.834, 0.03383, -0.2387), (1.069, 0.04784, -0.652), (1.043, 0.03383, -0.6731), (1.033, 6.603e-06, -0.6819), (1.043, -0.03382, -0.6731), (1.069, -0.04783, -0.652), (1.094, -0.03382, -0.6308), (1.105, 6.603e-06, -0.6221), (1.094, 0.03383, -0.6308), (1.281, 0.04784, -0.8673), (1.271, 0.03383, -0.898), (1.267, 6.711e-06, -0.9107), (1.271, -0.03382, -0.898), (1.281, -0.04783, -0.8673), (1.292, -0.03382, -0.8367), (1.296, 6.709e-06, -0.824), (1.292, 0.03383, -0.8367), (1.572, 0.04784, -0.9369), (1.579, 0.03383, -0.9693), (1.582, 6.985e-06, -0.9827), (1.579, -0.03382, -0.9693), (1.572, -0.04783, -0.9369), (1.565, -0.03382, -0.9044), (1.562, 6.983e-06, -0.891), (1.565, 0.03383, -0.9044), (1.798, 0.04784, -0.8683), (1.81, 0.03383, -0.8985), (1.815, 7.076e-06, -0.911), (1.81, -0.03382, -0.8985), (1.798, -0.04783, -0.8683), (1.786, -0.03382, -0.838), (1.781, 7.074e-06, -0.8255), (1.786, 0.03383, -0.838), (2.005, 0.04784, -0.6755), (2.033, 0.03383, -0.6902), (2.045, 7.417e-06, -0.6964), (2.033, -0.03382, -0.6902), (2.005, -0.04783, -0.6755), (1.976, -0.03382, -0.6607), (1.965, 7.418e-06, -0.6545), (1.976, 0.03383, -0.6607), (2.101, 0.04784, -0.4269), (2.133, 0.03383, -0.4247), (2.147, 7.77e-06, -0.4238), (2.133, -0.03382, -0.4247), (2.101, -0.04783, -0.4269), (2.068, -0.03382, -0.4291), (2.055, 7.774e-06, -0.43), (2.068, 0.03383, -0.4291), (2.045, 0.04784, -0.1401), (2.073, 0.03383, -0.1222), (2.085, 8.163e-06, -0.1148), (2.073, -0.03382, -0.1222), (2.045, -0.04783, -0.1401), (2.017, -0.03382, -0.1579), (2.006, 8.17e-06, -0.1653), (2.017, 0.03383, -0.1579), (1.884, 0.04784, 0.09868), (1.909, 0.03383, 0.1204), (1.919, 8.564e-06, 0.1294), (1.909, -0.03382, 0.1204), (1.884, -0.04783, 0.09868), (1.86, -0.03382, 0.07697), (1.849, 8.571e-06, 0.06798), (1.86, 0.03383, 0.07697), (1.755, 0.04525, 0.2349), (1.765, 0.032, 0.2643), (1.769, 8.652e-06, 0.2765), (1.765, -0.03198, 0.2643), (1.755, -0.04523, 0.2349), (1.744, -0.03198, 0.2054), (1.74, 8.66e-06, 0.1932), (1.744, 0.032, 0.2054), (1.716, 0.02774, 0.257), (1.721, 0.01961, 0.276), (1.723, 8.622e-06, 0.2839), (1.721, -0.0196, 0.276), (1.716, -0.02772, 0.257), (1.711, -0.0196, 0.238), (1.709, 8.627e-06, 0.2301), (1.711, 0.01961, 0.238), (-0.004513, 0.06104, -0.1146), (0.03042, 0.06069, -0.1111), (0.0503, 0.0468, -0.09275), (0.04348, 0.0275, -0.07025), (0.01395, 0.01409, -0.05679), (-0.02098, 0.01444, -0.06026), (-0.04086, 0.02833, -0.07862), (-0.03404, 0.04763, -0.1011), (0.02958, -0.07597, -0.08134), (0.05979, -0.0617, -0.09265), (0.07582, -0.03576, -0.08633), (0.06829, -0.01333, -0.06607), (0.0416, -0.007564, -0.04375), (0.01139, -0.02183, -0.03243), (-0.004644, -0.04777, -0.03876), (0.002893, -0.0702, -0.05901), (0.09076, -0.1231, 0.01099), (0.1169, -0.1113, -0.008924), (0.1268, -0.08064, -0.0201), (0.1146, -0.04901, -0.01599), (0.08757, -0.03498, 0.001005), (0.06144, -0.04676, 0.02092), (0.05155, -0.07744, 0.0321), (0.06369, -0.1091, 0.02799), (0.1217, -0.0638, 0.05822), (0.1387, -0.05901, 0.04229), (0.1433, -0.04127, 0.0277), (0.1326, -0.02097, 0.02302), (0.1129, -0.01002, 0.03097), (0.09586, -0.01482, 0.0469), (0.09133, -0.03256, 0.06149), (0.102, -0.05285, 0.06617)], [], [(0, 322, 970, 324), (0, 324, 971, 323), (0, 323, 973, 325), (0, 325, 972, 322), (1, 326, 972, 325), (1, 325, 973, 327), (1, 327, 975, 328), (1, 328, 974, 326), (2, 329, 974, 328), (2, 328, 975, 330), (2, 330, 977, 331), (2, 331, 976, 329), (3, 332, 976, 331), (3, 331, 977, 333), (3, 333, 979, 334), (3, 334, 978, 332), (4, 335, 978, 334), (4, 334, 979, 336), (4, 336, 981, 337), (4, 337, 980, 335), (5, 338, 980, 337), (5, 337, 981, 339), (5, 339, 983, 340), (5, 340, 982, 338), (6, 355, 983, 339), (6, 339, 981, 354), (6, 354, 991, 351), (6, 351, 992, 355), (7, 344, 984, 343), (7, 343, 985, 345), (7, 345, 971, 324), (7, 324, 970, 344), (8, 341, 982, 340), (8, 340, 983, 342), (8, 342, 985, 343), (8, 343, 984, 341), (9, 915, 970, 322), (9, 322, 972, 914), (9, 914, 1267, 906), (9, 906, 1266, 915), (10, 371, 990, 349), (10, 349, 989, 370), (10, 370, 997, 365), (10, 365, 998, 371), (11, 356, 985, 342), (11, 342, 983, 355), (11, 355, 992, 352), (11, 352, 993, 356), (12, 357, 971, 345), (12, 345, 985, 356), (12, 356, 993, 353), (12, 353, 986, 357), (13, 359, 975, 327), (13, 327, 973, 358), (13, 358, 987, 347), (13, 347, 988, 359), (14, 360, 977, 330), (14, 330, 975, 359), (14, 359, 988, 348), (14, 348, 989, 360), (15, 358, 973, 323), (15, 323, 971, 357), (15, 357, 986, 346), (15, 346, 987, 358), (16, 361, 979, 333), (16, 333, 977, 360), (16, 360, 989, 349), (16, 349, 990, 361), (17, 354, 981, 336), (17, 336, 979, 361), (17, 361, 990, 350), (17, 350, 991, 354), (18, 387, 999, 366), (18, 366, 998, 386), (18, 386, 1006, 382), (18, 382, 1007, 387), (19, 373, 993, 352), (19, 352, 992, 372), (19, 372, 1000, 368), (19, 368, 1001, 373), (20, 370, 989, 348), (20, 348, 988, 374), (20, 374, 996, 364), (20, 364, 997, 370), (21, 372, 992, 351), (21, 351, 991, 375), (21, 375, 999, 367), (21, 367, 1000, 372), (22, 374, 988, 347), (22, 347, 987, 376), (22, 376, 995, 363), (22, 363, 996, 374), (23, 375, 991, 350), (23, 350, 990, 371), (23, 371, 998, 366), (23, 366, 999, 375), (24, 377, 986, 353), (24, 353, 993, 373), (24, 373, 1001, 369), (24, 369, 994, 377), (25, 376, 987, 346), (25, 346, 986, 377), (25, 377, 994, 362), (25, 362, 995, 376), (26, 403, 1008, 383), (26, 383, 1007, 402), (26, 402, 1015, 399), (26, 399, 1016, 403), (27, 389, 994, 369), (27, 369, 1001, 388), (27, 388, 1009, 385), (27, 385, 1002, 389), (28, 390, 995, 362), (28, 362, 994, 389), (28, 389, 1002, 378), (28, 378, 1003, 390), (29, 386, 998, 365), (29, 365, 997, 391), (29, 391, 1005, 381), (29, 381, 1006, 386), (30, 388, 1001, 368), (30, 368, 1000, 392), (30, 392, 1008, 384), (30, 384, 1009, 388), (31, 391, 997, 364), (31, 364, 996, 393), (31, 393, 1004, 380), (31, 380, 1005, 391), (32, 392, 1000, 367), (32, 367, 999, 387), (32, 387, 1007, 383), (32, 383, 1008, 392), (33, 393, 996, 363), (33, 363, 995, 390), (33, 390, 1003, 379), (33, 379, 1004, 393), (34, 419, 1017, 400), (34, 400, 1016, 418), (34, 418, 1024, 416), (34, 416, 1025, 419), (35, 405, 1004, 379), (35, 379, 1003, 404), (35, 404, 1011, 395), (35, 395, 1012, 405), (36, 402, 1007, 382), (36, 382, 1006, 406), (36, 406, 1014, 398), (36, 398, 1015, 402), (37, 408, 1002, 385), (37, 385, 1009, 407), (37, 407, 1017, 401), (37, 401, 1010, 408), (38, 404, 1003, 378), (38, 378, 1002, 408), (38, 408, 1010, 394), (38, 394, 1011, 404), (39, 406, 1006, 381), (39, 381, 1005, 409), (39, 409, 1013, 397), (39, 397, 1014, 406), (40, 407, 1009, 384), (40, 384, 1008, 403), (40, 403, 1016, 400), (40, 400, 1017, 407), (41, 409, 1005, 380), (41, 380, 1004, 405), (41, 405, 1012, 396), (41, 396, 1013, 409), (42, 435, 1018, 417), (42, 417, 1025, 434), (42, 434, 1033, 433), (42, 433, 1026, 435), (43, 421, 1013, 396), (43, 396, 1012, 420), (43, 420, 1020, 412), (43, 412, 1021, 421), (44, 418, 1016, 399), (44, 399, 1015, 422), (44, 422, 1023, 415), (44, 415, 1024, 418), (45, 420, 1012, 395), (45, 395, 1011, 423), (45, 423, 1019, 411), (45, 411, 1020, 420), (46, 422, 1015, 398), (46, 398, 1014, 424), (46, 424, 1022, 414), (46, 414, 1023, 422), (47, 425, 1010, 401), (47, 401, 1017, 419), (47, 419, 1025, 417), (47, 417, 1018, 425), (48, 423, 1011, 394), (48, 394, 1010, 425), (48, 425, 1018, 410), (48, 410, 1019, 423), (49, 424, 1014, 397), (49, 397, 1013, 421), (49, 421, 1021, 413), (49, 413, 1022, 424), (50, 451, 1028, 427), (50, 427, 1027, 450), (50, 450, 1035, 443), (50, 443, 1036, 451), (51, 436, 1019, 410), (51, 410, 1018, 435), (51, 435, 1026, 426), (51, 426, 1027, 436), (52, 438, 1022, 413), (52, 413, 1021, 437), (52, 437, 1029, 429), (52, 429, 1030, 438), (53, 434, 1025, 416), (53, 416, 1024, 439), (53, 439, 1032, 432), (53, 432, 1033, 434), (54, 437, 1021, 412), (54, 412, 1020, 440), (54, 440, 1028, 428), (54, 428, 1029, 437), (55, 439, 1024, 415), (55, 415, 1023, 441), (55, 441, 1031, 431), (55, 431, 1032, 439), (56, 440, 1020, 411), (56, 411, 1019, 436), (56, 436, 1027, 427), (56, 427, 1028, 440), (57, 441, 1023, 414), (57, 414, 1022, 438), (57, 438, 1030, 430), (57, 430, 1031, 441), (58, 467, 1037, 444), (58, 444, 1036, 466), (58, 466, 1044, 460), (58, 460, 1045, 467), (59, 453, 1031, 430), (59, 430, 1030, 452), (59, 452, 1038, 446), (59, 446, 1039, 453), (60, 455, 1026, 433), (60, 433, 1033, 454), (60, 454, 1041, 449), (60, 449, 1034, 455), (61, 450, 1027, 426), (61, 426, 1026, 455), (61, 455, 1034, 442), (61, 442, 1035, 450), (62, 452, 1030, 429), (62, 429, 1029, 456), (62, 456, 1037, 445), (62, 445, 1038, 452), (63, 454, 1033, 432), (63, 432, 1032, 457), (63, 457, 1040, 448), (63, 448, 1041, 454), (64, 456, 1029, 428), (64, 428, 1028, 451), (64, 451, 1036, 444), (64, 444, 1037, 456), (65, 457, 1032, 431), (65, 431, 1031, 453), (65, 453, 1039, 447), (65, 447, 1040, 457), (66, 483, 1043, 458), (66, 458, 1042, 482), (66, 482, 1050, 474), (66, 474, 1051, 483), (67, 469, 1040, 447), (67, 447, 1039, 468), (67, 468, 1047, 463), (67, 463, 1048, 469), (68, 466, 1036, 443), (68, 443, 1035, 470), (68, 470, 1043, 459), (68, 459, 1044, 466), (69, 468, 1039, 446), (69, 446, 1038, 471), (69, 471, 1046, 462), (69, 462, 1047, 468), (70, 473, 1034, 449), (70, 449, 1041, 472), (70, 472, 1049, 465), (70, 465, 1042, 473), (71, 470, 1035, 442), (71, 442, 1034, 473), (71, 473, 1042, 458), (71, 458, 1043, 470), (72, 471, 1038, 445), (72, 445, 1037, 467), (72, 467, 1045, 461), (72, 461, 1046, 471), (73, 472, 1041, 448), (73, 448, 1040, 469), (73, 469, 1048, 464), (73, 464, 1049, 472), (74, 499, 1052, 475), (74, 475, 1051, 498), (74, 498, 1059, 491), (74, 491, 1060, 499), (75, 485, 1046, 461), (75, 461, 1045, 484), (75, 484, 1053, 477), (75, 477, 1054, 485), (76, 487, 1049, 464), (76, 464, 1048, 486), (76, 486, 1056, 480), (76, 480, 1057, 487), (77, 484, 1045, 460), (77, 460, 1044, 488), (77, 488, 1052, 476), (77, 476, 1053, 484), (78, 486, 1048, 463), (78, 463, 1047, 489), (78, 489, 1055, 479), (78, 479, 1056, 486), (79, 488, 1044, 459), (79, 459, 1043, 483), (79, 483, 1051, 475), (79, 475, 1052, 488), (80, 489, 1047, 462), (80, 462, 1046, 485), (80, 485, 1054, 478), (80, 478, 1055, 489), (81, 482, 1042, 465), (81, 465, 1049, 487), (81, 487, 1057, 481), (81, 481, 1050, 482), (82, 515, 1061, 492), (82, 492, 1060, 514), (82, 514, 1068, 508), (82, 508, 1069, 515), (83, 501, 1055, 478), (83, 478, 1054, 500), (83, 500, 1062, 494), (83, 494, 1063, 501), (84, 503, 1050, 481), (84, 481, 1057, 502), (84, 502, 1065, 497), (84, 497, 1058, 503), (85, 498, 1051, 474), (85, 474, 1050, 503), (85, 503, 1058, 490), (85, 490, 1059, 498), (86, 500, 1054, 477), (86, 477, 1053, 504), (86, 504, 1061, 493), (86, 493, 1062, 500), (87, 502, 1057, 480), (87, 480, 1056, 505), (87, 505, 1064, 496), (87, 496, 1065, 502), (88, 504, 1053, 476), (88, 476, 1052, 499), (88, 499, 1060, 492), (88, 492, 1061, 504), (89, 505, 1056, 479), (89, 479, 1055, 501), (89, 501, 1063, 495), (89, 495, 1064, 505), (90, 531, 1070, 509), (90, 509, 1069, 530), (90, 530, 1077, 525), (90, 525, 1078, 531), (91, 517, 1064, 495), (91, 495, 1063, 516), (91, 516, 1071, 511), (91, 511, 1072, 517), (92, 514, 1060, 491), (92, 491, 1059, 518), (92, 518, 1067, 507), (92, 507, 1068, 514), (93, 516, 1063, 494), (93, 494, 1062, 519), (93, 519, 1070, 510), (93, 510, 1071, 516), (94, 521, 1058, 497), (94, 497, 1065, 520), (94, 520, 1073, 513), (94, 513, 1066, 521), (95, 518, 1059, 490), (95, 490, 1058, 521), (95, 521, 1066, 506), (95, 506, 1067, 518), (96, 519, 1062, 493), (96, 493, 1061, 515), (96, 515, 1069, 509), (96, 509, 1070, 519), (97, 520, 1065, 496), (97, 496, 1064, 517), (97, 517, 1072, 512), (97, 512, 1073, 520), (98, 547, 1079, 526), (98, 526, 1078, 546), (98, 546, 1086, 542), (98, 542, 1087, 547), (99, 533, 1073, 512), (99, 512, 1072, 532), (99, 532, 1080, 528), (99, 528, 1081, 533), (100, 530, 1069, 508), (100, 508, 1068, 534), (100, 534, 1076, 524), (100, 524, 1077, 530), (101, 532, 1072, 511), (101, 511, 1071, 535), (101, 535, 1079, 527), (101, 527, 1080, 532), (102, 534, 1068, 507), (102, 507, 1067, 536), (102, 536, 1075, 523), (102, 523, 1076, 534), (103, 535, 1071, 510), (103, 510, 1070, 531), (103, 531, 1078, 526), (103, 526, 1079, 535), (104, 537, 1066, 513), (104, 513, 1073, 533), (104, 533, 1081, 529), (104, 529, 1074, 537), (105, 536, 1067, 506), (105, 506, 1066, 537), (105, 537, 1074, 522), (105, 522, 1075, 536), (106, 563, 1088, 543), (106, 543, 1087, 562), (106, 562, 1095, 559), (106, 559, 1096, 563), (107, 549, 1074, 529), (107, 529, 1081, 548), (107, 548, 1089, 545), (107, 545, 1082, 549), (108, 550, 1075, 522), (108, 522, 1074, 549), (108, 549, 1082, 538), (108, 538, 1083, 550), (109, 546, 1078, 525), (109, 525, 1077, 551), (109, 551, 1085, 541), (109, 541, 1086, 546), (110, 548, 1081, 528), (110, 528, 1080, 552), (110, 552, 1088, 544), (110, 544, 1089, 548), (111, 551, 1077, 524), (111, 524, 1076, 553), (111, 553, 1084, 540), (111, 540, 1085, 551), (112, 552, 1080, 527), (112, 527, 1079, 547), (112, 547, 1087, 543), (112, 543, 1088, 552), (113, 553, 1076, 523), (113, 523, 1075, 550), (113, 550, 1083, 539), (113, 539, 1084, 553), (114, 579, 1097, 560), (114, 560, 1096, 578), (114, 578, 1104, 576), (114, 576, 1105, 579), (115, 565, 1084, 539), (115, 539, 1083, 564), (115, 564, 1091, 555), (115, 555, 1092, 565), (116, 562, 1087, 542), (116, 542, 1086, 566), (116, 566, 1094, 558), (116, 558, 1095, 562), (117, 568, 1082, 545), (117, 545, 1089, 567), (117, 567, 1097, 561), (117, 561, 1090, 568), (118, 564, 1083, 538), (118, 538, 1082, 568), (118, 568, 1090, 554), (118, 554, 1091, 564), (119, 566, 1086, 541), (119, 541, 1085, 569), (119, 569, 1093, 557), (119, 557, 1094, 566), (120, 567, 1089, 544), (120, 544, 1088, 563), (120, 563, 1096, 560), (120, 560, 1097, 567), (121, 569, 1085, 540), (121, 540, 1084, 565), (121, 565, 1092, 556), (121, 556, 1093, 569), (122, 595, 1098, 577), (122, 577, 1105, 594), (122, 594, 1113, 593), (122, 593, 1106, 595), (123, 581, 1093, 556), (123, 556, 1092, 580), (123, 580, 1100, 572), (123, 572, 1101, 581), (124, 578, 1096, 559), (124, 559, 1095, 582), (124, 582, 1103, 575), (124, 575, 1104, 578), (125, 580, 1092, 555), (125, 555, 1091, 583), (125, 583, 1099, 571), (125, 571, 1100, 580), (126, 582, 1095, 558), (126, 558, 1094, 584), (126, 584, 1102, 574), (126, 574, 1103, 582), (127, 585, 1090, 561), (127, 561, 1097, 579), (127, 579, 1105, 577), (127, 577, 1098, 585), (128, 583, 1091, 554), (128, 554, 1090, 585), (128, 585, 1098, 570), (128, 570, 1099, 583), (129, 584, 1094, 557), (129, 557, 1093, 581), (129, 581, 1101, 573), (129, 573, 1102, 584), (130, 611, 1108, 587), (130, 587, 1107, 610), (130, 610, 1115, 603), (130, 603, 1116, 611), (131, 596, 1099, 570), (131, 570, 1098, 595), (131, 595, 1106, 586), (131, 586, 1107, 596), (132, 598, 1102, 573), (132, 573, 1101, 597), (132, 597, 1109, 589), (132, 589, 1110, 598), (133, 594, 1105, 576), (133, 576, 1104, 599), (133, 599, 1112, 592), (133, 592, 1113, 594), (134, 597, 1101, 572), (134, 572, 1100, 600), (134, 600, 1108, 588), (134, 588, 1109, 597), (135, 599, 1104, 575), (135, 575, 1103, 601), (135, 601, 1111, 591), (135, 591, 1112, 599), (136, 600, 1100, 571), (136, 571, 1099, 596), (136, 596, 1107, 587), (136, 587, 1108, 600), (137, 601, 1103, 574), (137, 574, 1102, 598), (137, 598, 1110, 590), (137, 590, 1111, 601), (138, 627, 1117, 604), (138, 604, 1116, 626), (138, 626, 1124, 620), (138, 620, 1125, 627), (139, 613, 1111, 590), (139, 590, 1110, 612), (139, 612, 1118, 606), (139, 606, 1119, 613), (140, 615, 1106, 593), (140, 593, 1113, 614), (140, 614, 1121, 609), (140, 609, 1114, 615), (141, 610, 1107, 586), (141, 586, 1106, 615), (141, 615, 1114, 602), (141, 602, 1115, 610), (142, 612, 1110, 589), (142, 589, 1109, 616), (142, 616, 1117, 605), (142, 605, 1118, 612), (143, 614, 1113, 592), (143, 592, 1112, 617), (143, 617, 1120, 608), (143, 608, 1121, 614), (144, 616, 1109, 588), (144, 588, 1108, 611), (144, 611, 1116, 604), (144, 604, 1117, 616), (145, 617, 1112, 591), (145, 591, 1111, 613), (145, 613, 1119, 607), (145, 607, 1120, 617), (146, 643, 1126, 621), (146, 621, 1125, 642), (146, 642, 1133, 637), (146, 637, 1134, 643), (147, 629, 1120, 607), (147, 607, 1119, 628), (147, 628, 1127, 623), (147, 623, 1128, 629), (148, 626, 1116, 603), (148, 603, 1115, 630), (148, 630, 1123, 619), (148, 619, 1124, 626), (149, 628, 1119, 606), (149, 606, 1118, 631), (149, 631, 1126, 622), (149, 622, 1127, 628), (150, 633, 1114, 609), (150, 609, 1121, 632), (150, 632, 1129, 625), (150, 625, 1122, 633), (151, 630, 1115, 602), (151, 602, 1114, 633), (151, 633, 1122, 618), (151, 618, 1123, 630), (152, 631, 1118, 605), (152, 605, 1117, 627), (152, 627, 1125, 621), (152, 621, 1126, 631), (153, 632, 1121, 608), (153, 608, 1120, 629), (153, 629, 1128, 624), (153, 624, 1129, 632), (154, 659, 1135, 638), (154, 638, 1134, 658), (154, 658, 1142, 654), (154, 654, 1143, 659), (155, 645, 1129, 624), (155, 624, 1128, 644), (155, 644, 1136, 640), (155, 640, 1137, 645), (156, 642, 1125, 620), (156, 620, 1124, 646), (156, 646, 1132, 636), (156, 636, 1133, 642), (157, 644, 1128, 623), (157, 623, 1127, 647), (157, 647, 1135, 639), (157, 639, 1136, 644), (158, 646, 1124, 619), (158, 619, 1123, 648), (158, 648, 1131, 635), (158, 635, 1132, 646), (159, 647, 1127, 622), (159, 622, 1126, 643), (159, 643, 1134, 638), (159, 638, 1135, 647), (160, 649, 1122, 625), (160, 625, 1129, 645), (160, 645, 1137, 641), (160, 641, 1130, 649), (161, 648, 1123, 618), (161, 618, 1122, 649), (161, 649, 1130, 634), (161, 634, 1131, 648), (162, 675, 1144, 655), (162, 655, 1143, 674), (162, 674, 1151, 671), (162, 671, 1152, 675), (163, 661, 1130, 641), (163, 641, 1137, 660), (163, 660, 1145, 657), (163, 657, 1138, 661), (164, 662, 1131, 634), (164, 634, 1130, 661), (164, 661, 1138, 650), (164, 650, 1139, 662), (165, 658, 1134, 637), (165, 637, 1133, 663), (165, 663, 1141, 653), (165, 653, 1142, 658), (166, 660, 1137, 640), (166, 640, 1136, 664), (166, 664, 1144, 656), (166, 656, 1145, 660), (167, 663, 1133, 636), (167, 636, 1132, 665), (167, 665, 1140, 652), (167, 652, 1141, 663), (168, 664, 1136, 639), (168, 639, 1135, 659), (168, 659, 1143, 655), (168, 655, 1144, 664), (169, 665, 1132, 635), (169, 635, 1131, 662), (169, 662, 1139, 651), (169, 651, 1140, 665), (170, 691, 1153, 672), (170, 672, 1152, 690), (170, 690, 1160, 688), (170, 688, 1161, 691), (171, 677, 1140, 651), (171, 651, 1139, 676), (171, 676, 1147, 667), (171, 667, 1148, 677), (172, 674, 1143, 654), (172, 654, 1142, 678), (172, 678, 1150, 670), (172, 670, 1151, 674), (173, 680, 1138, 657), (173, 657, 1145, 679), (173, 679, 1153, 673), (173, 673, 1146, 680), (174, 676, 1139, 650), (174, 650, 1138, 680), (174, 680, 1146, 666), (174, 666, 1147, 676), (175, 678, 1142, 653), (175, 653, 1141, 681), (175, 681, 1149, 669), (175, 669, 1150, 678), (176, 679, 1145, 656), (176, 656, 1144, 675), (176, 675, 1152, 672), (176, 672, 1153, 679), (177, 681, 1141, 652), (177, 652, 1140, 677), (177, 677, 1148, 668), (177, 668, 1149, 681), (178, 707, 1154, 689), (178, 689, 1161, 706), (178, 706, 1169, 705), (178, 705, 1162, 707), (179, 693, 1149, 668), (179, 668, 1148, 692), (179, 692, 1156, 684), (179, 684, 1157, 693), (180, 690, 1152, 671), (180, 671, 1151, 694), (180, 694, 1159, 687), (180, 687, 1160, 690), (181, 692, 1148, 667), (181, 667, 1147, 695), (181, 695, 1155, 683), (181, 683, 1156, 692), (182, 694, 1151, 670), (182, 670, 1150, 696), (182, 696, 1158, 686), (182, 686, 1159, 694), (183, 697, 1146, 673), (183, 673, 1153, 691), (183, 691, 1161, 689), (183, 689, 1154, 697), (184, 695, 1147, 666), (184, 666, 1146, 697), (184, 697, 1154, 682), (184, 682, 1155, 695), (185, 696, 1150, 669), (185, 669, 1149, 693), (185, 693, 1157, 685), (185, 685, 1158, 696), (186, 723, 1164, 699), (186, 699, 1163, 722), (186, 722, 1171, 715), (186, 715, 1172, 723), (187, 708, 1155, 682), (187, 682, 1154, 707), (187, 707, 1162, 698), (187, 698, 1163, 708), (188, 710, 1158, 685), (188, 685, 1157, 709), (188, 709, 1165, 701), (188, 701, 1166, 710), (189, 706, 1161, 688), (189, 688, 1160, 711), (189, 711, 1168, 704), (189, 704, 1169, 706), (190, 709, 1157, 684), (190, 684, 1156, 712), (190, 712, 1164, 700), (190, 700, 1165, 709), (191, 711, 1160, 687), (191, 687, 1159, 713), (191, 713, 1167, 703), (191, 703, 1168, 711), (192, 712, 1156, 683), (192, 683, 1155, 708), (192, 708, 1163, 699), (192, 699, 1164, 712), (193, 713, 1159, 686), (193, 686, 1158, 710), (193, 710, 1166, 702), (193, 702, 1167, 713), (194, 739, 1173, 716), (194, 716, 1172, 738), (194, 738, 1180, 732), (194, 732, 1181, 739), (195, 725, 1167, 702), (195, 702, 1166, 724), (195, 724, 1174, 718), (195, 718, 1175, 725), (196, 727, 1162, 705), (196, 705, 1169, 726), (196, 726, 1177, 721), (196, 721, 1170, 727), (197, 722, 1163, 698), (197, 698, 1162, 727), (197, 727, 1170, 714), (197, 714, 1171, 722), (198, 724, 1166, 701), (198, 701, 1165, 728), (198, 728, 1173, 717), (198, 717, 1174, 724), (199, 726, 1169, 704), (199, 704, 1168, 729), (199, 729, 1176, 720), (199, 720, 1177, 726), (200, 728, 1165, 700), (200, 700, 1164, 723), (200, 723, 1172, 716), (200, 716, 1173, 728), (201, 729, 1168, 703), (201, 703, 1167, 725), (201, 725, 1175, 719), (201, 719, 1176, 729), (202, 755, 1179, 730), (202, 730, 1178, 754), (202, 754, 1186, 746), (202, 746, 1187, 755), (203, 741, 1176, 719), (203, 719, 1175, 740), (203, 740, 1183, 735), (203, 735, 1184, 741), (204, 738, 1172, 715), (204, 715, 1171, 742), (204, 742, 1179, 731), (204, 731, 1180, 738), (205, 740, 1175, 718), (205, 718, 1174, 743), (205, 743, 1182, 734), (205, 734, 1183, 740), (206, 745, 1170, 721), (206, 721, 1177, 744), (206, 744, 1185, 737), (206, 737, 1178, 745), (207, 742, 1171, 714), (207, 714, 1170, 745), (207, 745, 1178, 730), (207, 730, 1179, 742), (208, 743, 1174, 717), (208, 717, 1173, 739), (208, 739, 1181, 733), (208, 733, 1182, 743), (209, 744, 1177, 720), (209, 720, 1176, 741), (209, 741, 1184, 736), (209, 736, 1185, 744), (210, 771, 1188, 747), (210, 747, 1187, 770), (210, 770, 1195, 763), (210, 763, 1196, 771), (211, 757, 1182, 733), (211, 733, 1181, 756), (211, 756, 1189, 749), (211, 749, 1190, 757), (212, 759, 1185, 736), (212, 736, 1184, 758), (212, 758, 1192, 752), (212, 752, 1193, 759), (213, 756, 1181, 732), (213, 732, 1180, 760), (213, 760, 1188, 748), (213, 748, 1189, 756), (214, 758, 1184, 735), (214, 735, 1183, 761), (214, 761, 1191, 751), (214, 751, 1192, 758), (215, 760, 1180, 731), (215, 731, 1179, 755), (215, 755, 1187, 747), (215, 747, 1188, 760), (216, 761, 1183, 734), (216, 734, 1182, 757), (216, 757, 1190, 750), (216, 750, 1191, 761), (217, 754, 1178, 737), (217, 737, 1185, 759), (217, 759, 1193, 753), (217, 753, 1186, 754), (218, 787, 1197, 764), (218, 764, 1196, 786), (218, 786, 1204, 780), (218, 780, 1205, 787), (219, 773, 1191, 750), (219, 750, 1190, 772), (219, 772, 1198, 766), (219, 766, 1199, 773), (220, 775, 1186, 753), (220, 753, 1193, 774), (220, 774, 1201, 769), (220, 769, 1194, 775), (221, 770, 1187, 746), (221, 746, 1186, 775), (221, 775, 1194, 762), (221, 762, 1195, 770), (222, 772, 1190, 749), (222, 749, 1189, 776), (222, 776, 1197, 765), (222, 765, 1198, 772), (223, 774, 1193, 752), (223, 752, 1192, 777), (223, 777, 1200, 768), (223, 768, 1201, 774), (224, 776, 1189, 748), (224, 748, 1188, 771), (224, 771, 1196, 764), (224, 764, 1197, 776), (225, 777, 1192, 751), (225, 751, 1191, 773), (225, 773, 1199, 767), (225, 767, 1200, 777), (226, 803, 1206, 781), (226, 781, 1205, 802), (226, 802, 1213, 797), (226, 797, 1214, 803), (227, 789, 1200, 767), (227, 767, 1199, 788), (227, 788, 1207, 783), (227, 783, 1208, 789), (228, 786, 1196, 763), (228, 763, 1195, 790), (228, 790, 1203, 779), (228, 779, 1204, 786), (229, 788, 1199, 766), (229, 766, 1198, 791), (229, 791, 1206, 782), (229, 782, 1207, 788), (230, 793, 1194, 769), (230, 769, 1201, 792), (230, 792, 1209, 785), (230, 785, 1202, 793), (231, 790, 1195, 762), (231, 762, 1194, 793), (231, 793, 1202, 778), (231, 778, 1203, 790), (232, 791, 1198, 765), (232, 765, 1197, 787), (232, 787, 1205, 781), (232, 781, 1206, 791), (233, 792, 1201, 768), (233, 768, 1200, 789), (233, 789, 1208, 784), (233, 784, 1209, 792), (234, 819, 1215, 798), (234, 798, 1214, 818), (234, 818, 1222, 814), (234, 814, 1223, 819), (235, 805, 1209, 784), (235, 784, 1208, 804), (235, 804, 1216, 800), (235, 800, 1217, 805), (236, 802, 1205, 780), (236, 780, 1204, 806), (236, 806, 1212, 796), (236, 796, 1213, 802), (237, 804, 1208, 783), (237, 783, 1207, 807), (237, 807, 1215, 799), (237, 799, 1216, 804), (238, 806, 1204, 779), (238, 779, 1203, 808), (238, 808, 1211, 795), (238, 795, 1212, 806), (239, 807, 1207, 782), (239, 782, 1206, 803), (239, 803, 1214, 798), (239, 798, 1215, 807), (240, 809, 1202, 785), (240, 785, 1209, 805), (240, 805, 1217, 801), (240, 801, 1210, 809), (241, 808, 1203, 778), (241, 778, 1202, 809), (241, 809, 1210, 794), (241, 794, 1211, 808), (242, 835, 1224, 815), (242, 815, 1223, 834), (242, 834, 1231, 831), (242, 831, 1232, 835), (243, 821, 1210, 801), (243, 801, 1217, 820), (243, 820, 1225, 817), (243, 817, 1218, 821), (244, 822, 1211, 794), (244, 794, 1210, 821), (244, 821, 1218, 810), (244, 810, 1219, 822), (245, 818, 1214, 797), (245, 797, 1213, 823), (245, 823, 1221, 813), (245, 813, 1222, 818), (246, 820, 1217, 800), (246, 800, 1216, 824), (246, 824, 1224, 816), (246, 816, 1225, 820), (247, 823, 1213, 796), (247, 796, 1212, 825), (247, 825, 1220, 812), (247, 812, 1221, 823), (248, 824, 1216, 799), (248, 799, 1215, 819), (248, 819, 1223, 815), (248, 815, 1224, 824), (249, 825, 1212, 795), (249, 795, 1211, 822), (249, 822, 1219, 811), (249, 811, 1220, 825), (250, 851, 1233, 832), (250, 832, 1232, 850), (250, 850, 1240, 848), (250, 848, 1241, 851), (251, 837, 1220, 811), (251, 811, 1219, 836), (251, 836, 1227, 827), (251, 827, 1228, 837), (252, 834, 1223, 814), (252, 814, 1222, 838), (252, 838, 1230, 830), (252, 830, 1231, 834), (253, 840, 1218, 817), (253, 817, 1225, 839), (253, 839, 1233, 833), (253, 833, 1226, 840), (254, 836, 1219, 810), (254, 810, 1218, 840), (254, 840, 1226, 826), (254, 826, 1227, 836), (255, 838, 1222, 813), (255, 813, 1221, 841), (255, 841, 1229, 829), (255, 829, 1230, 838), (256, 839, 1225, 816), (256, 816, 1224, 835), (256, 835, 1232, 832), (256, 832, 1233, 839), (257, 841, 1221, 812), (257, 812, 1220, 837), (257, 837, 1228, 828), (257, 828, 1229, 841), (258, 867, 1234, 849), (258, 849, 1241, 866), (258, 866, 1249, 865), (258, 865, 1242, 867), (259, 853, 1229, 828), (259, 828, 1228, 852), (259, 852, 1236, 844), (259, 844, 1237, 853), (260, 850, 1232, 831), (260, 831, 1231, 854), (260, 854, 1239, 847), (260, 847, 1240, 850), (261, 852, 1228, 827), (261, 827, 1227, 855), (261, 855, 1235, 843), (261, 843, 1236, 852), (262, 854, 1231, 830), (262, 830, 1230, 856), (262, 856, 1238, 846), (262, 846, 1239, 854), (263, 857, 1226, 833), (263, 833, 1233, 851), (263, 851, 1241, 849), (263, 849, 1234, 857), (264, 855, 1227, 826), (264, 826, 1226, 857), (264, 857, 1234, 842), (264, 842, 1235, 855), (265, 856, 1230, 829), (265, 829, 1229, 853), (265, 853, 1237, 845), (265, 845, 1238, 856), (266, 883, 1244, 859), (266, 859, 1243, 882), (266, 882, 1251, 875), (266, 875, 1252, 883), (267, 868, 1235, 842), (267, 842, 1234, 867), (267, 867, 1242, 858), (267, 858, 1243, 868), (268, 870, 1238, 845), (268, 845, 1237, 869), (268, 869, 1245, 861), (268, 861, 1246, 870), (269, 866, 1241, 848), (269, 848, 1240, 871), (269, 871, 1248, 864), (269, 864, 1249, 866), (270, 869, 1237, 844), (270, 844, 1236, 872), (270, 872, 1244, 860), (270, 860, 1245, 869), (271, 871, 1240, 847), (271, 847, 1239, 873), (271, 873, 1247, 863), (271, 863, 1248, 871), (272, 872, 1236, 843), (272, 843, 1235, 868), (272, 868, 1243, 859), (272, 859, 1244, 872), (273, 873, 1239, 846), (273, 846, 1238, 870), (273, 870, 1246, 862), (273, 862, 1247, 873), (274, 899, 1253, 876), (274, 876, 1252, 898), (274, 898, 1260, 892), (274, 892, 1261, 899), (275, 885, 1247, 862), (275, 862, 1246, 884), (275, 884, 1254, 878), (275, 878, 1255, 885), (276, 887, 1242, 865), (276, 865, 1249, 886), (276, 886, 1257, 881), (276, 881, 1250, 887), (277, 882, 1243, 858), (277, 858, 1242, 887), (277, 887, 1250, 874), (277, 874, 1251, 882), (278, 884, 1246, 861), (278, 861, 1245, 888), (278, 888, 1253, 877), (278, 877, 1254, 884), (279, 886, 1249, 864), (279, 864, 1248, 889), (279, 889, 1256, 880), (279, 880, 1257, 886), (280, 888, 1245, 860), (280, 860, 1244, 883), (280, 883, 1252, 876), (280, 876, 1253, 888), (281, 889, 1248, 863), (281, 863, 1247, 885), (281, 885, 1255, 879), (281, 879, 1256, 889), (282, 891, 1259, 890), (282, 890, 1258, 897), (282, 897, 1265, 896), (282, 896, 1264, 895), (282, 895, 1263, 894), (282, 894, 1262, 893), (282, 893, 1261, 892), (282, 892, 1260, 891), (283, 901, 1256, 879), (283, 879, 1255, 900), (283, 900, 1263, 895), (283, 895, 1264, 901), (284, 898, 1252, 875), (284, 875, 1251, 902), (284, 902, 1259, 891), (284, 891, 1260, 898), (285, 900, 1255, 878), (285, 878, 1254, 903), (285, 903, 1262, 894), (285, 894, 1263, 900), (286, 905, 1250, 881), (286, 881, 1257, 904), (286, 904, 1265, 897), (286, 897, 1258, 905), (287, 902, 1251, 874), (287, 874, 1250, 905), (287, 905, 1258, 890), (287, 890, 1259, 902), (288, 903, 1254, 877), (288, 877, 1253, 899), (288, 899, 1261, 893), (288, 893, 1262, 903), (289, 904, 1257, 880), (289, 880, 1256, 901), (289, 901, 1264, 896), (289, 896, 1265, 904), (290, 931, 1270, 910), (290, 910, 1271, 930), (290, 930, 1279, 926), (290, 926, 1278, 931), (291, 917, 976, 332), (291, 332, 978, 916), (291, 916, 1270, 909), (291, 909, 1269, 917), (292, 916, 978, 335), (292, 335, 980, 918), (292, 918, 1271, 910), (292, 910, 1270, 916), (293, 918, 980, 338), (293, 338, 982, 919), (293, 919, 1272, 911), (293, 911, 1271, 918), (294, 919, 982, 341), (294, 341, 984, 920), (294, 920, 1273, 912), (294, 912, 1272, 919), (295, 920, 984, 344), (295, 344, 970, 915), (295, 915, 1266, 913), (295, 913, 1273, 920), (296, 914, 972, 326), (296, 326, 974, 921), (296, 921, 1268, 907), (296, 907, 1267, 914), (297, 921, 974, 329), (297, 329, 976, 917), (297, 917, 1269, 908), (297, 908, 1268, 921), (298, 947, 1279, 927), (298, 927, 1280, 946), (298, 946, 1288, 943), (298, 943, 1287, 947), (299, 933, 1273, 913), (299, 913, 1266, 932), (299, 932, 1274, 929), (299, 929, 1281, 933), (300, 932, 1266, 906), (300, 906, 1267, 934), (300, 934, 1275, 922), (300, 922, 1274, 932), (301, 935, 1269, 909), (301, 909, 1270, 931), (301, 931, 1278, 925), (301, 925, 1277, 935), (302, 936, 1272, 912), (302, 912, 1273, 933), (302, 933, 1281, 928), (302, 928, 1280, 936), (303, 937, 1268, 908), (303, 908, 1269, 935), (303, 935, 1277, 924), (303, 924, 1276, 937), (304, 930, 1271, 911), (304, 911, 1272, 936), (304, 936, 1280, 927), (304, 927, 1279, 930), (305, 934, 1267, 907), (305, 907, 1268, 937), (305, 937, 1276, 923), (305, 923, 1275, 934), (306, 963, 1288, 944), (306, 944, 1289, 962), (306, 962, 1297, 960), (306, 960, 1296, 963), (307, 949, 1275, 923), (307, 923, 1276, 948), (307, 948, 1284, 939), (307, 939, 1283, 949), (308, 950, 1278, 926), (308, 926, 1279, 947), (308, 947, 1287, 942), (308, 942, 1286, 950), (309, 952, 1281, 929), (309, 929, 1274, 951), (309, 951, 1282, 945), (309, 945, 1289, 952), (310, 951, 1274, 922), (310, 922, 1275, 949), (310, 949, 1283, 938), (310, 938, 1282, 951), (311, 953, 1277, 925), (311, 925, 1278, 950), (311, 950, 1286, 941), (311, 941, 1285, 953), (312, 946, 1280, 928), (312, 928, 1281, 952), (312, 952, 1289, 944), (312, 944, 1288, 946), (313, 948, 1276, 924), (313, 924, 1277, 953), (313, 953, 1285, 940), (313, 940, 1284, 948), (314, 961, 1290, 954), (314, 954, 1291, 955), (314, 955, 1292, 956), (314, 956, 1293, 957), (314, 957, 1294, 958), (314, 958, 1295, 959), (314, 959, 1296, 960), (314, 960, 1297, 961), (315, 965, 1284, 940), (315, 940, 1285, 964), (315, 964, 1293, 956), (315, 956, 1292, 965), (316, 966, 1287, 943), (316, 943, 1288, 963), (316, 963, 1296, 959), (316, 959, 1295, 966), (317, 967, 1283, 939), (317, 939, 1284, 965), (317, 965, 1292, 955), (317, 955, 1291, 967), (318, 968, 1286, 942), (318, 942, 1287, 966), (318, 966, 1295, 958), (318, 958, 1294, 968), (319, 962, 1289, 945), (319, 945, 1282, 969), (319, 969, 1290, 961), (319, 961, 1297, 962), (320, 969, 1282, 938), (320, 938, 1283, 967), (320, 967, 1291, 954), (320, 954, 1290, 969), (321, 964, 1285, 941), (321, 941, 1286, 968), (321, 968, 1294, 957), (321, 957, 1293, 964)])
me_cylinder_001.materials.append(mat_material_001)
me_cylinder_001.use_remesh_preserve_volume = False
me_cylinder_001.use_remesh_preserve_attributes = False
me_cylinder_001.use_mirror_vertex_groups = False
me_cylinder_001.update()

# ---- objects
ob_cylinder = bpy.data.objects.new('Cylinder', me_cylinder_001)
ob_lamp = bpy.data.objects.new('Lamp', light_lamp)
ob_camera = bpy.data.objects.new('Camera', cam_camera)

# ---- transforms, parenting, visibility, modifiers, constraints
ob_cylinder.location = (0.0, 0.1353, 0.0)
ob_cylinder.rotation_euler = (1.571, 0.0, 1.261)
ob_cylinder.lineart.crease_threshold = 0.0
ob_lamp.location = (4.076, 1.005, 5.904)
ob_lamp.rotation_euler = (0.6503, 0.05522, 1.866)
ob_lamp.lock_rotations_4d = False
ob_lamp.empty_display_type = 'ARROWS'
ob_lamp.color = (0.0, 0.0, 0.0, 0.0)
ob_lamp.lineart.crease_threshold = 0.0
ob_camera.location = (7.481, -6.508, 5.344)
ob_camera.rotation_euler = (1.109, 0.01082, 0.8149)
ob_camera.lock_rotations_4d = False
ob_camera.empty_display_type = 'ARROWS'
ob_camera.color = (0.0, 0.0, 0.0, 0.0)
ob_camera.display_type = 'WIRE'
ob_camera.lineart.crease_threshold = 0.0

# ---- collection membership
col_collection_1.objects.link(ob_cylinder)
col_collection_1.objects.link(ob_lamp)
col_collection_1.objects.link(ob_camera)

# ---- scene / render settings (as saved in the file)
scene.camera = ob_camera
scene.frame_start = 1; scene.frame_end = 250; scene.frame_set(1)
scene.render.engine = 'BLENDER_EEVEE_NEXT'
scene.render.image_settings.color_mode = 'RGB'
scene.render.image_settings.compression = 90
scene.render.resolution_percentage = 50
scene.render.dither_intensity = 0.0
scene.cycles.use_denoising = False
scene.cycles.samples = 10
scene.cycles.sampling_pattern = 'TABULATED_SOBOL'
scene.cycles.light_sampling_threshold = 0.0
scene.cycles.use_adaptive_sampling = False
scene.cycles.use_light_tree = False
scene.cycles.blur_glossy = 0.0
scene.cycles.volume_bounces = 1
scene.cycles.pixel_filter_type = 'GAUSSIAN'
scene.cycles.sample_clamp_indirect = 0.0
scene.view_settings.view_transform = 'Standard'
bpy.context.view_layer.update()
